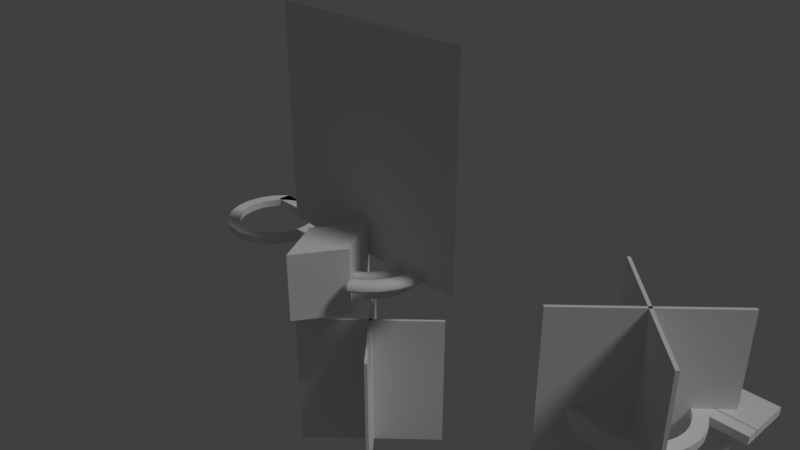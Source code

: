 # Source: tt4.blend  (saved by Blender 2.79.0; exported with 4.5.12 LTS)
import bpy
from mathutils import Matrix  # noqa: F401  (used for matrix-valued properties, if any)

bpy.ops.wm.read_factory_settings(use_empty=True)
scene = bpy.context.scene
scene.name = 'Scene'

# ---- collections
col_collection_1 = bpy.data.collections.new('Collection 1'); scene.collection.children.link(col_collection_1)

# ---- materials (node trees are filled in below, after node groups)
mat_base = bpy.data.materials.new('base')
mat_base.alpha_threshold = 0.0
mat_base.use_transparent_shadow = False
mat_base.roughness = 0.5

# ---- material node trees

# ---- world
world_world = bpy.data.worlds.new('World'); scene.world = world_world
world_world.color = (0.05088, 0.05088, 0.05088)
world_world.use_sun_shadow = False
world_world.sun_shadow_jitter_overblur = 0.0
world_world.cycles.sampling_method = 'MANUAL'

# ---- cameras
cam_camera = bpy.data.cameras.new('Camera')
cam_camera.clip_end = 100.0
cam_camera.lens = 35.0
cam_camera.sensor_width = 32.0
cam_camera.sensor_height = 18.0
cam_camera.ortho_scale = 7.314
cam_camera.dof.focus_distance = 0.0
cam_camera.dof.aperture_fstop = 128.0

# ---- lights
light_lamp = bpy.data.lights.new('Lamp', 'SUN')
light_lamp.transmission_factor = 0.0
light_lamp.cutoff_distance = 30.0
light_lamp.angle = 0.1993
light_lamp.energy = 1.0
light_lamp.shadow_buffer_clip_start = 1.001
light_lamp.shadow_soft_size = 0.1
light_lamp.shadow_cascade_max_distance = 1000.0

# ---- meshes
me_cube_009 = bpy.data.meshes.new('Cube.009')
me_cube_009.from_pydata([(0.0, -1.29, -0.9123), (0.0, -1.29, 0.0), (-0.6451, -0.6451, -0.9123), (-0.6451, -0.6451, 0.0), (0.6451, -0.6451, -0.9123), (0.6451, -0.6451, 0.0), (0.0, 0.0, -0.9123), (0.0, 0.0, 0.0)], [], [(0, 1, 3, 2), (2, 3, 7, 6), (6, 7, 5, 4), (4, 5, 1, 0), (2, 6, 4, 0), (7, 3, 1, 5)])
me_cube_009.use_remesh_preserve_volume = False
me_cube_009.use_remesh_preserve_attributes = False
me_cube_009.use_mirror_vertex_groups = False
me_cube_009.update()
me_cube_008 = bpy.data.meshes.new('Cube.008')
me_cube_008.from_pydata([(-1.0, -0.7572, -0.256), (-1.0, -0.7572, -0.1563), (-1.0, 0.9275, -0.256), (-1.0, 0.9275, -0.1563), (1.0, -0.7572, -0.256), (1.0, -0.7572, -0.1563), (1.0, 0.9275, -0.256), (1.0, 0.9275, -0.1563), (1.101, 0.5551, -0.256), (1.101, 0.5551, -0.1563), (1.295, -0.5032, -0.256), (1.295, -0.5032, -0.1563), (1.439, -1.711, -0.256), (1.439, -1.711, -0.1563), (1.527, -3.021, -0.256), (1.527, -3.021, -0.1563), (1.557, -4.383, -0.256), (1.557, -4.383, -0.1563), (1.527, -5.746, -0.256), (1.527, -5.746, -0.1563), (1.439, -7.056, -0.256), (1.439, -7.056, -0.1563), (1.295, -8.263, -0.256), (1.295, -8.263, -0.1563), (1.101, -9.322, -0.256), (1.101, -9.322, -0.1563), (0.8652, -10.19, -0.256), (0.8652, -10.19, -0.1563), (0.596, -10.84, -0.256), (0.596, -10.84, -0.1563), (0.3038, -11.23, -0.256), (0.3038, -11.23, -0.1563), (-5.074e-07, -11.37, -0.256), (-5.074e-07, -11.37, -0.1563), (-0.3038, -11.23, -0.256), (-0.3038, -11.23, -0.1563), (-0.596, -10.84, -0.256), (-0.596, -10.84, -0.1563), (-0.8652, -10.19, -0.256), (-0.8652, -10.19, -0.1563), (-1.101, -9.322, -0.256), (-1.101, -9.322, -0.1563), (-1.295, -8.263, -0.256), (-1.295, -8.263, -0.1563), (-1.439, -7.056, -0.256), (-1.439, -7.056, -0.1563), (-1.527, -5.746, -0.256), (-1.527, -5.746, -0.1563), (-1.557, -4.383, -0.256), (-1.557, -4.383, -0.1563), (-1.527, -3.021, -0.256), (-1.527, -3.021, -0.1563), (-1.439, -1.711, -0.256), (-1.439, -1.711, -0.1563), (-1.295, -0.5032, -0.256), (-1.295, -0.5032, -0.1563), (-1.101, 0.5551, -0.256), (-1.101, 0.5551, -0.1563), (1.201, -4.383, -0.256), (1.201, -4.383, -0.1563), (1.178, -3.333, -0.256), (1.178, -3.333, -0.1563), (1.178, -5.434, -0.1563), (1.178, -5.434, -0.256), (1.11, -6.444, -0.1563), (1.11, -6.444, -0.256), (0.9986, -7.375, -0.1563), (0.9986, -7.375, -0.256), (0.8492, -8.192, -0.256), (0.8492, -8.192, -0.1563), (0.6672, -8.861, -0.256), (0.6672, -8.861, -0.1563), (0.4596, -9.359, -0.256), (0.4596, -9.359, -0.1563), (0.2343, -9.666, -0.256), (0.2343, -9.666, -0.1563), (-3.913e-07, -9.769, -0.256), (-3.913e-07, -9.769, -0.1563), (-0.2343, -9.666, -0.1563), (-0.2343, -9.666, -0.256), (-0.6672, -8.861, -0.1563), (-0.6672, -8.861, -0.256), (-0.4596, -9.359, -0.1563), (-0.4596, -9.359, -0.256), (-0.9986, -7.375, -0.1563), (-0.9986, -7.375, -0.256), (-1.11, -6.444, -0.256), (-1.11, -6.444, -0.1563), (-0.8492, -8.192, -0.1563), (-0.8492, -8.192, -0.256), (-1.178, -3.333, -0.256), (-1.178, -3.333, -0.1563), (-1.201, -4.383, -0.256), (-1.201, -4.383, -0.1563), (-1.178, -5.434, -0.256), (-1.178, -5.434, -0.1563), (1.11, -2.322, -0.256), (1.11, -2.322, -0.1563), (0.9986, -1.391, -0.256), (0.9986, -1.391, -0.1563), (-0.9986, -1.391, -0.256), (-0.9986, -1.391, -0.1563), (-1.11, -2.322, -0.256), (-1.11, -2.322, -0.1563), (0.8492, -0.5749, -0.256), (0.8492, -0.5749, -0.1563), (-0.8492, -0.5749, -0.256), (-0.8492, -0.5749, -0.1563), (0.6672, 0.09487, -0.256), (0.6672, 0.09487, -0.1563), (-0.6672, 0.09488, -0.256), (-0.6672, 0.09488, -0.1563), (0.4596, 0.5926, -0.256), (0.4596, 0.5926, -0.1563), (0.2343, 0.8991, -0.256), (0.2343, 0.8991, -0.1563), (-0.4596, 0.5926, -0.256), (-0.4596, 0.5926, -0.1563), (-0.2343, 0.8991, -0.256), (-0.2343, 0.8991, -0.1563), (-1.0, 0.9275, -0.1563), (-1.0, 0.9275, -0.256), (0.17, 0.9275, -0.256), (-0.17, 0.9275, -0.256), (1.0, 0.9275, -0.256), (1.0, 0.9275, -0.1563), (-0.17, 0.9275, -0.1563), (0.17, 0.9275, -0.1563)], [], [(0, 1, 3, 2), (2, 3, 7, 6), (6, 7, 5, 4), (4, 5, 1, 0), (2, 6, 4, 0), (7, 3, 1, 5), (8, 9, 11, 10), (10, 11, 13, 12), (12, 13, 15, 14), (14, 15, 17, 16), (16, 17, 19, 18), (18, 19, 21, 20), (20, 21, 23, 22), (22, 23, 25, 24), (24, 25, 27, 26), (26, 27, 29, 28), (28, 29, 31, 30), (30, 31, 33, 32), (32, 33, 35, 34), (34, 35, 37, 36), (36, 37, 39, 38), (38, 39, 41, 40), (40, 41, 43, 42), (42, 43, 45, 44), (44, 45, 47, 46), (46, 47, 49, 48), (48, 49, 51, 50), (50, 51, 53, 52), (52, 53, 55, 54), (54, 55, 57, 56), (56, 57, 120, 121), (63, 62, 59, 58), (68, 69, 66, 67), (67, 66, 64, 65), (90, 91, 93, 92), (60, 61, 97, 96), (58, 59, 61, 60), (98, 99, 105, 104), (79, 78, 77, 76), (100, 101, 103, 102), (76, 77, 75, 74), (118, 119, 117, 116), (104, 105, 109, 108), (81, 80, 82, 83), (17, 59, 62, 64, 66, 69, 71, 73, 75, 77, 78, 82, 80, 88, 84, 87, 95, 93, 49, 47, 45, 43, 41, 39, 37, 35, 33, 31, 29, 27, 25, 23, 21, 19), (108, 109, 113, 112), (70, 71, 69, 68), (110, 111, 107, 106), (102, 103, 91, 90), (72, 73, 71, 70), (89, 88, 80, 81), (86, 87, 84, 85), (114, 115, 127, 122), (96, 97, 99, 98), (92, 93, 95, 94), (65, 64, 62, 63), (83, 82, 78, 79), (116, 117, 111, 110), (112, 113, 115, 114), (74, 75, 73, 72), (94, 95, 87, 86), (106, 107, 101, 100), (48, 92, 94, 86, 85, 89, 81, 83, 79, 76, 74, 72, 70, 68, 67, 65, 63, 58, 16, 18, 20, 22, 24, 26, 28, 30, 32, 34, 36, 38, 40, 42, 44, 46), (85, 84, 88, 89), (121, 123, 118, 116, 110, 106, 100, 102, 90, 92, 48, 50, 52, 54, 56), (122, 124, 8, 10, 12, 14, 16, 58, 60, 96, 98, 104, 108, 112, 114), (124, 125, 9, 8), (123, 126, 119, 118), (125, 127, 115, 113, 109, 105, 99, 97, 61, 59, 17, 15, 13, 11, 9), (126, 120, 57, 55, 53, 51, 49, 93, 91, 103, 101, 107, 111, 117, 119), (125, 124, 122, 127), (123, 121, 120, 126)])
me_cube_008.use_remesh_preserve_volume = False
me_cube_008.use_remesh_preserve_attributes = False
me_cube_008.use_mirror_vertex_groups = False
me_cube_008.update()
me_cylinder_002 = bpy.data.meshes.new('Cylinder.002')
me_cylinder_002.from_pydata([(0.0, 1.0, -0.05), (0.0, 1.0, 0.05), (0.1951, 0.9808, -0.05), (0.1951, 0.9808, 0.05), (0.3827, 0.9239, -0.05), (0.3827, 0.9239, 0.05), (0.5556, 0.8315, -0.05), (0.5556, 0.8315, 0.05), (0.7071, 0.7071, -0.05), (0.7071, 0.7071, 0.05), (0.8315, 0.5556, -0.05), (0.8315, 0.5556, 0.05), (0.9239, 0.3827, -0.05), (0.9239, 0.3827, 0.05), (0.9808, 0.1951, -0.05), (0.9808, 0.1951, 0.05), (1.0, 7.55e-08, -0.05), (1.0, 7.55e-08, 0.05), (0.9808, -0.1951, -0.05), (0.9808, -0.1951, 0.05), (0.9239, -0.3827, -0.05), (0.9239, -0.3827, 0.05), (0.8315, -0.5556, -0.05), (0.8315, -0.5556, 0.05), (0.7071, -0.7071, -0.05), (0.7071, -0.7071, 0.05), (0.5556, -0.8315, -0.05), (0.5556, -0.8315, 0.05), (0.3827, -0.9239, -0.05), (0.3827, -0.9239, 0.05), (0.1951, -0.9808, -0.05), (0.1951, -0.9808, 0.05), (-3.258e-07, -1.0, -0.05), (-3.258e-07, -1.0, 0.05), (-0.1951, -0.9808, -0.05), (-0.1951, -0.9808, 0.05), (-0.3827, -0.9239, -0.05), (-0.3827, -0.9239, 0.05), (-0.5556, -0.8315, -0.05), (-0.5556, -0.8315, 0.05), (-0.7071, -0.7071, -0.05), (-0.7071, -0.7071, 0.05), (-0.8315, -0.5556, -0.05), (-0.8315, -0.5556, 0.05), (-0.9239, -0.3827, -0.05), (-0.9239, -0.3827, 0.05), (-0.9808, -0.1951, -0.05), (-0.9808, -0.1951, 0.05), (-1.0, 9.656e-07, -0.05), (-1.0, 9.656e-07, 0.05), (-0.9808, 0.1951, -0.05), (-0.9808, 0.1951, 0.05), (-0.9239, 0.3827, -0.05), (-0.9239, 0.3827, 0.05), (-0.8315, 0.5556, -0.05), (-0.8315, 0.5556, 0.05), (-0.7071, 0.7071, -0.05), (-0.7071, 0.7071, 0.05), (-0.5556, 0.8315, -0.05), (-0.5556, 0.8315, 0.05), (-0.3827, 0.9239, -0.05), (-0.3827, 0.9239, 0.05), (-0.1951, 0.9808, -0.05), (-0.1951, 0.9808, 0.05), (0.7712, 5.822e-08, -0.05), (0.7712, 5.822e-08, 0.05), (0.7564, 0.1504, -0.05), (0.7564, 0.1504, 0.05), (0.7564, -0.1504, 0.05), (0.7564, -0.1504, -0.05), (0.7125, -0.2951, 0.05), (0.7125, -0.2951, -0.05), (0.6412, -0.4284, 0.05), (0.6412, -0.4284, -0.05), (0.5453, -0.5453, -0.05), (0.5453, -0.5453, 0.05), (0.4284, -0.6412, -0.05), (0.4284, -0.6412, 0.05), (0.2951, -0.7125, -0.05), (0.2951, -0.7125, 0.05), (0.1504, -0.7564, -0.05), (0.1504, -0.7564, 0.05), (-2.513e-07, -0.7712, -0.05), (-2.513e-07, -0.7712, 0.05), (-0.1504, -0.7564, 0.05), (-0.1504, -0.7564, -0.05), (-0.4284, -0.6412, 0.05), (-0.4284, -0.6412, -0.05), (-0.2951, -0.7125, 0.05), (-0.2951, -0.7125, -0.05), (-0.6412, -0.4284, 0.05), (-0.6412, -0.4284, -0.05), (-0.7125, -0.2951, -0.05), (-0.7125, -0.2951, 0.05), (-0.5453, -0.5453, 0.05), (-0.5453, -0.5453, -0.05), (-0.7564, 0.1504, -0.05), (-0.7564, 0.1504, 0.05), (-0.7712, 7.446e-07, -0.05), (-0.7712, 7.446e-07, 0.05), (-0.7564, -0.1504, -0.05), (-0.7564, -0.1504, 0.05), (0.7125, 0.2951, -0.05), (0.7125, 0.2951, 0.05), (0.6412, 0.4284, -0.05), (0.6412, 0.4284, 0.05), (-0.6412, 0.4284, -0.05), (-0.6412, 0.4284, 0.05), (-0.7125, 0.2951, -0.05), (-0.7125, 0.2951, 0.05), (0.5453, 0.5453, -0.05), (0.5453, 0.5453, 0.05), (-0.5453, 0.5453, -0.05), (-0.5453, 0.5453, 0.05), (0.4284, 0.6412, -0.05), (0.4284, 0.6412, 0.05), (-0.4284, 0.6412, -0.05), (-0.4284, 0.6412, 0.05), (0.2951, 0.7125, -0.05), (0.2951, 0.7125, 0.05), (0.1504, 0.7564, -0.05), (0.1504, 0.7564, 0.05), (-0.2951, 0.7125, -0.05), (-0.2951, 0.7125, 0.05), (-0.1504, 0.7564, -0.05), (-0.1504, 0.7564, 0.05), (0.0, 0.7712, -0.05), (0.0, 0.7712, 0.05)], [], [(0, 1, 3, 2), (2, 3, 5, 4), (4, 5, 7, 6), (6, 7, 9, 8), (8, 9, 11, 10), (10, 11, 13, 12), (12, 13, 15, 14), (14, 15, 17, 16), (16, 17, 19, 18), (18, 19, 21, 20), (20, 21, 23, 22), (22, 23, 25, 24), (24, 25, 27, 26), (26, 27, 29, 28), (28, 29, 31, 30), (30, 31, 33, 32), (32, 33, 35, 34), (34, 35, 37, 36), (36, 37, 39, 38), (38, 39, 41, 40), (40, 41, 43, 42), (42, 43, 45, 44), (44, 45, 47, 46), (46, 47, 49, 48), (48, 49, 51, 50), (50, 51, 53, 52), (52, 53, 55, 54), (54, 55, 57, 56), (56, 57, 59, 58), (58, 59, 61, 60), (3, 1, 63, 61, 59, 57, 55, 53, 51, 49, 99, 97, 109, 107, 113, 117, 123, 125, 127, 121, 119, 115, 111, 105, 103, 67, 65, 17, 15, 13, 11, 9, 7, 5), (60, 61, 63, 62), (62, 63, 1, 0), (0, 2, 4, 6, 8, 10, 12, 14, 16, 64, 66, 102, 104, 110, 114, 118, 120, 126, 124, 122, 116, 112, 106, 108, 96, 98, 48, 50, 52, 54, 56, 58, 60, 62), (69, 68, 65, 64), (74, 75, 72, 73), (73, 72, 70, 71), (96, 97, 99, 98), (66, 67, 103, 102), (64, 65, 67, 66), (104, 105, 111, 110), (126, 127, 125, 124), (85, 84, 83, 82), (106, 107, 109, 108), (82, 83, 81, 80), (124, 125, 123, 122), (110, 111, 115, 114), (87, 86, 88, 89), (17, 65, 68, 70, 72, 75, 77, 79, 81, 83, 84, 88, 86, 94, 90, 93, 101, 99, 49, 47, 45, 43, 41, 39, 37, 35, 33, 31, 29, 27, 25, 23, 21, 19), (114, 115, 119, 118), (76, 77, 75, 74), (116, 117, 113, 112), (108, 109, 97, 96), (78, 79, 77, 76), (95, 94, 86, 87), (92, 93, 90, 91), (120, 121, 127, 126), (102, 103, 105, 104), (98, 99, 101, 100), (71, 70, 68, 69), (89, 88, 84, 85), (122, 123, 117, 116), (118, 119, 121, 120), (80, 81, 79, 78), (100, 101, 93, 92), (112, 113, 107, 106), (48, 98, 100, 92, 91, 95, 87, 89, 85, 82, 80, 78, 76, 74, 73, 71, 69, 64, 16, 18, 20, 22, 24, 26, 28, 30, 32, 34, 36, 38, 40, 42, 44, 46), (91, 90, 94, 95)])
me_cylinder_002.use_remesh_preserve_volume = False
me_cylinder_002.use_remesh_preserve_attributes = False
me_cylinder_002.use_mirror_vertex_groups = False
me_cylinder_002.update()
me_cube_007 = bpy.data.meshes.new('Cube.007')
me_cube_007.from_pydata([(-1.0, -1.0, -1.0), (-1.0, -1.0, 1.0), (-1.0, 1.0, -1.0), (-1.0, 1.0, 1.0), (1.0, -1.0, -1.0), (1.0, -1.0, 1.0), (1.0, 1.0, -1.0), (1.0, 1.0, 1.0), (50.0, -0.02, -1.0), (50.0, -0.02, 1.0), (-50.0, -0.02, -1.0), (-50.0, -0.02, 1.0), (50.0, 0.02, -1.0), (50.0, 0.02, 1.0), (-50.0, 0.02, -1.0), (-50.0, 0.02, 1.0)], [], [(0, 1, 3, 2), (2, 3, 7, 6), (6, 7, 5, 4), (4, 5, 1, 0), (2, 6, 4, 0), (7, 3, 1, 5), (8, 9, 11, 10), (10, 11, 15, 14), (14, 15, 13, 12), (12, 13, 9, 8), (10, 14, 12, 8), (15, 11, 9, 13)])
me_cube_007.use_remesh_preserve_volume = False
me_cube_007.use_remesh_preserve_attributes = False
me_cube_007.use_mirror_vertex_groups = False
me_cube_007.update()
me_cube_006 = bpy.data.meshes.new('Cube.006')
me_cube_006.from_pydata([(-1.0, -0.5106, -0.256), (-1.0, -0.5106, -0.1563), (-1.0, 1.0, -0.256), (-1.0, 1.0, -0.1563), (1.0, -0.5106, -0.256), (1.0, -0.5106, -0.1563), (1.0, 1.0, -0.256), (1.0, 1.0, -0.1563)], [], [(0, 1, 3, 2), (2, 3, 7, 6), (6, 7, 5, 4), (4, 5, 1, 0), (2, 6, 4, 0), (7, 3, 1, 5)])
me_cube_006.use_remesh_preserve_volume = False
me_cube_006.use_remesh_preserve_attributes = False
me_cube_006.use_mirror_vertex_groups = False
me_cube_006.update()
me_cube_005 = bpy.data.meshes.new('Cube.005')
me_cube_005.from_pydata([(-1.0, -0.5106, -0.256), (-1.0, -0.5106, -0.1563), (-1.0, 4.557, -0.256), (-1.0, 4.557, -0.1563), (1.0, -0.5106, -0.256), (1.0, -0.5106, -0.1563), (1.0, 4.557, -0.256), (1.0, 4.557, -0.1563)], [], [(0, 1, 3, 2), (2, 3, 7, 6), (6, 7, 5, 4), (4, 5, 1, 0), (2, 6, 4, 0), (7, 3, 1, 5)])
me_cube_005.use_remesh_preserve_volume = False
me_cube_005.use_remesh_preserve_attributes = False
me_cube_005.use_mirror_vertex_groups = False
me_cube_005.update()
me_cube_003 = bpy.data.meshes.new('Cube.003')
me_cube_003.from_pydata([(-1.0, -0.7572, -0.256), (-1.0, -0.7572, -0.1563), (-1.0, 0.9275, -0.256), (-1.0, 0.9275, -0.1563), (1.0, -0.7572, -0.256), (1.0, -0.7572, -0.1563), (1.0, 0.9275, -0.256), (1.0, 0.9275, -0.1563), (1.101, 0.5551, -0.256), (1.101, 0.5551, -0.1563), (1.295, -0.5032, -0.256), (1.295, -0.5032, -0.1563), (1.439, -1.711, -0.256), (1.439, -1.711, -0.1563), (1.527, -3.021, -0.256), (1.527, -3.021, -0.1563), (1.557, -4.383, -0.256), (1.557, -4.383, -0.1563), (1.527, -5.746, -0.256), (1.527, -5.746, -0.1563), (1.439, -7.056, -0.256), (1.439, -7.056, -0.1563), (1.295, -8.263, -0.256), (1.295, -8.263, -0.1563), (1.101, -9.322, -0.256), (1.101, -9.322, -0.1563), (0.8652, -10.19, -0.256), (0.8652, -10.19, -0.1563), (0.596, -10.84, -0.256), (0.596, -10.84, -0.1563), (0.3038, -11.23, -0.256), (0.3038, -11.23, -0.1563), (-5.074e-07, -11.37, -0.256), (-5.074e-07, -11.37, -0.1563), (-0.3038, -11.23, -0.256), (-0.3038, -11.23, -0.1563), (-0.596, -10.84, -0.256), (-0.596, -10.84, -0.1563), (-0.8652, -10.19, -0.256), (-0.8652, -10.19, -0.1563), (-1.101, -9.322, -0.256), (-1.101, -9.322, -0.1563), (-1.295, -8.263, -0.256), (-1.295, -8.263, -0.1563), (-1.439, -7.056, -0.256), (-1.439, -7.056, -0.1563), (-1.527, -5.746, -0.256), (-1.527, -5.746, -0.1563), (-1.557, -4.383, -0.256), (-1.557, -4.383, -0.1563), (-1.527, -3.021, -0.256), (-1.527, -3.021, -0.1563), (-1.439, -1.711, -0.256), (-1.439, -1.711, -0.1563), (-1.295, -0.5032, -0.256), (-1.295, -0.5032, -0.1563), (-1.101, 0.5551, -0.256), (-1.101, 0.5551, -0.1563), (1.201, -4.383, -0.256), (1.201, -4.383, -0.1563), (1.178, -3.333, -0.256), (1.178, -3.333, -0.1563), (1.178, -5.434, -0.1563), (1.178, -5.434, -0.256), (1.11, -6.444, -0.1563), (1.11, -6.444, -0.256), (0.9986, -7.375, -0.1563), (0.9986, -7.375, -0.256), (0.8492, -8.192, -0.256), (0.8492, -8.192, -0.1563), (0.6672, -8.861, -0.256), (0.6672, -8.861, -0.1563), (0.4596, -9.359, -0.256), (0.4596, -9.359, -0.1563), (0.2343, -9.666, -0.256), (0.2343, -9.666, -0.1563), (-3.913e-07, -9.769, -0.256), (-3.913e-07, -9.769, -0.1563), (-0.2343, -9.666, -0.1563), (-0.2343, -9.666, -0.256), (-0.6672, -8.861, -0.1563), (-0.6672, -8.861, -0.256), (-0.4596, -9.359, -0.1563), (-0.4596, -9.359, -0.256), (-0.9986, -7.375, -0.1563), (-0.9986, -7.375, -0.256), (-1.11, -6.444, -0.256), (-1.11, -6.444, -0.1563), (-0.8492, -8.192, -0.1563), (-0.8492, -8.192, -0.256), (-1.178, -3.333, -0.256), (-1.178, -3.333, -0.1563), (-1.201, -4.383, -0.256), (-1.201, -4.383, -0.1563), (-1.178, -5.434, -0.256), (-1.178, -5.434, -0.1563), (1.11, -2.322, -0.256), (1.11, -2.322, -0.1563), (0.9986, -1.391, -0.256), (0.9986, -1.391, -0.1563), (-0.9986, -1.391, -0.256), (-0.9986, -1.391, -0.1563), (-1.11, -2.322, -0.256), (-1.11, -2.322, -0.1563), (0.8492, -0.5749, -0.256), (0.8492, -0.5749, -0.1563), (-0.8492, -0.5749, -0.256), (-0.8492, -0.5749, -0.1563), (0.6672, 0.09487, -0.256), (0.6672, 0.09487, -0.1563), (-0.6672, 0.09488, -0.256), (-0.6672, 0.09488, -0.1563), (0.4596, 0.5926, -0.256), (0.4596, 0.5926, -0.1563), (0.2343, 0.8991, -0.256), (0.2343, 0.8991, -0.1563), (-0.4596, 0.5926, -0.256), (-0.4596, 0.5926, -0.1563), (-0.2343, 0.8991, -0.256), (-0.2343, 0.8991, -0.1563), (-1.0, 0.9275, -0.1563), (-1.0, 0.9275, -0.256), (0.17, 0.9275, -0.256), (-0.17, 0.9275, -0.256), (1.0, 0.9275, -0.256), (1.0, 0.9275, -0.1563), (-0.17, 0.9275, -0.1563), (0.17, 0.9275, -0.1563)], [], [(0, 1, 3, 2), (2, 3, 7, 6), (6, 7, 5, 4), (4, 5, 1, 0), (2, 6, 4, 0), (7, 3, 1, 5), (8, 9, 11, 10), (10, 11, 13, 12), (12, 13, 15, 14), (14, 15, 17, 16), (16, 17, 19, 18), (18, 19, 21, 20), (20, 21, 23, 22), (22, 23, 25, 24), (24, 25, 27, 26), (26, 27, 29, 28), (28, 29, 31, 30), (30, 31, 33, 32), (32, 33, 35, 34), (34, 35, 37, 36), (36, 37, 39, 38), (38, 39, 41, 40), (40, 41, 43, 42), (42, 43, 45, 44), (44, 45, 47, 46), (46, 47, 49, 48), (48, 49, 51, 50), (50, 51, 53, 52), (52, 53, 55, 54), (54, 55, 57, 56), (56, 57, 120, 121), (63, 62, 59, 58), (68, 69, 66, 67), (67, 66, 64, 65), (90, 91, 93, 92), (60, 61, 97, 96), (58, 59, 61, 60), (98, 99, 105, 104), (79, 78, 77, 76), (100, 101, 103, 102), (76, 77, 75, 74), (118, 119, 117, 116), (104, 105, 109, 108), (81, 80, 82, 83), (17, 59, 62, 64, 66, 69, 71, 73, 75, 77, 78, 82, 80, 88, 84, 87, 95, 93, 49, 47, 45, 43, 41, 39, 37, 35, 33, 31, 29, 27, 25, 23, 21, 19), (108, 109, 113, 112), (70, 71, 69, 68), (110, 111, 107, 106), (102, 103, 91, 90), (72, 73, 71, 70), (89, 88, 80, 81), (86, 87, 84, 85), (114, 115, 127, 122), (96, 97, 99, 98), (92, 93, 95, 94), (65, 64, 62, 63), (83, 82, 78, 79), (116, 117, 111, 110), (112, 113, 115, 114), (74, 75, 73, 72), (94, 95, 87, 86), (106, 107, 101, 100), (48, 92, 94, 86, 85, 89, 81, 83, 79, 76, 74, 72, 70, 68, 67, 65, 63, 58, 16, 18, 20, 22, 24, 26, 28, 30, 32, 34, 36, 38, 40, 42, 44, 46), (85, 84, 88, 89), (121, 123, 118, 116, 110, 106, 100, 102, 90, 92, 48, 50, 52, 54, 56), (122, 124, 8, 10, 12, 14, 16, 58, 60, 96, 98, 104, 108, 112, 114), (124, 125, 9, 8), (123, 126, 119, 118), (125, 127, 115, 113, 109, 105, 99, 97, 61, 59, 17, 15, 13, 11, 9), (126, 120, 57, 55, 53, 51, 49, 93, 91, 103, 101, 107, 111, 117, 119), (125, 124, 122, 127), (123, 121, 120, 126)])
me_cube_003.use_remesh_preserve_volume = False
me_cube_003.use_remesh_preserve_attributes = False
me_cube_003.use_mirror_vertex_groups = False
me_cube_003.update()
me_cube_001 = bpy.data.meshes.new('Cube.001')
me_cube_001.from_pydata([(-1.0, -1.0, -1.0), (-1.0, -1.0, 1.0), (-1.0, 1.0, -1.0), (-1.0, 1.0, 1.0), (1.0, -1.0, -1.0), (1.0, -1.0, 1.0), (1.0, 1.0, -1.0), (1.0, 1.0, 1.0), (50.0, -0.02, -1.0), (50.0, -0.02, 1.0), (-50.0, -0.02, -1.0), (-50.0, -0.02, 1.0), (50.0, 0.02, -1.0), (50.0, 0.02, 1.0), (-50.0, 0.02, -1.0), (-50.0, 0.02, 1.0)], [], [(0, 1, 3, 2), (2, 3, 7, 6), (6, 7, 5, 4), (4, 5, 1, 0), (2, 6, 4, 0), (7, 3, 1, 5), (8, 9, 11, 10), (10, 11, 15, 14), (14, 15, 13, 12), (12, 13, 9, 8), (10, 14, 12, 8), (15, 11, 9, 13)])
me_cube_001.use_remesh_preserve_volume = False
me_cube_001.use_remesh_preserve_attributes = False
me_cube_001.use_mirror_vertex_groups = False
me_cube_001.update()
me_cylinder_000 = bpy.data.meshes.new('Cylinder.000')
me_cylinder_000.from_pydata([(-4.768e-07, 0.7768, -4.843e-08), (0.1951, 0.7791, -4.843e-08), (0.3827, 0.7797, -4.843e-08), (0.5556, 0.7807, -4.843e-08), (0.7071, 0.7071, -4.843e-08), (0.8315, 0.5556, -4.843e-08), (0.9239, 0.3827, -4.843e-08), (0.9808, 0.1951, -4.843e-08), (1.0, 7.55e-08, -4.843e-08), (0.9808, -0.1951, -4.843e-08), (0.9239, -0.3827, -4.843e-08), (0.8315, -0.5556, -4.843e-08), (0.7071, -0.7071, -4.843e-08), (0.5556, -0.8315, -4.843e-08), (-0.5556, -0.8315, -4.843e-08), (-0.7071, -0.7071, -4.843e-08), (-0.8315, -0.5556, -4.843e-08), (-0.9239, -0.3827, -4.843e-08), (-0.9808, -0.1951, -4.843e-08), (-1.0, 9.656e-07, -4.843e-08), (-0.9808, 0.1951, -4.843e-08), (-0.9239, 0.3827, -4.843e-08), (-0.8315, 0.5556, -4.843e-08), (-0.7071, 0.7071, -4.843e-08), (-0.5556, 0.7807, -4.843e-08), (-0.3827, 0.7796, -4.843e-08), (-0.1951, 0.7791, -4.843e-08), (0.7824, 5.907e-08, -5.96e-08), (0.7674, 0.1526, -5.96e-08), (0.7674, -0.1526, -4.098e-08), (0.7228, -0.2994, -4.098e-08), (0.6505, -0.4347, -4.098e-08), (0.5532, -0.5532, -4.098e-08), (0.4347, -0.6505, -4.098e-08), (-0.4347, -0.6505, -5.96e-08), (-0.6505, -0.4347, -5.96e-08), (-0.7228, -0.2994, -5.215e-08), (-0.5532, -0.5532, -5.96e-08), (-0.7674, 0.1526, -4.098e-08), (-0.7824, 7.555e-07, -5.215e-08), (-0.7674, -0.1526, -5.215e-08), (0.7228, 0.2994, -5.96e-08), (0.6505, 0.4347, -2.235e-08), (-0.6505, 0.4347, -4.098e-08), (-0.7228, 0.2994, -4.098e-08), (0.5532, 0.5532, -2.235e-08), (-0.5532, 0.5532, -4.098e-08), (0.4347, 0.5998, -2.235e-08), (-0.4347, 0.5998, -4.098e-08), (0.2994, 0.5787, -2.235e-08), (0.1526, 0.5657, -2.235e-08), (-0.2994, 0.5785, -5.215e-08), (-0.1526, 0.5656, -3.725e-08), (-4.768e-07, 0.5592, -5.96e-08), (-5.299e-07, 0.7064, 0.1), (-4.768e-07, 0.7768, 0.03), (-4.924e-07, 0.7562, 0.0795), (0.1814, 0.7101, 0.1), (0.1951, 0.7791, 0.03), (0.1911, 0.7589, 0.0795), (0.3558, 0.7147, 0.1), (0.3827, 0.7797, 0.03), (0.3748, 0.7607, 0.0795), (0.5165, 0.7223, 0.1), (0.5556, 0.7807, 0.03), (0.5441, 0.7636, 0.0795), (0.6574, 0.6574, 0.1), (0.7071, 0.7071, 0.03), (0.6925, 0.6925, 0.0795), (0.773, 0.5165, 0.1), (0.8315, 0.5556, 0.03), (0.8143, 0.5441, 0.0795), (0.8589, 0.3558, 0.1), (0.9239, 0.3827, 0.03), (0.9048, 0.3748, 0.0795), (0.9118, 0.1814, 0.1), (0.9808, 0.1951, 0.03), (0.9606, 0.1911, 0.0795), (0.9297, 7.019e-08, 0.1), (1.0, 7.55e-08, 0.03), (0.9794, 7.398e-08, 0.0795), (0.9118, -0.1814, 0.1), (0.9808, -0.1951, 0.03), (0.9606, -0.1911, 0.0795), (0.8589, -0.3558, 0.1), (0.9239, -0.3827, 0.03), (0.9048, -0.3748, 0.0795), (0.773, -0.5165, 0.1), (0.8315, -0.5556, 0.03), (0.8143, -0.5441, 0.0795), (0.6574, -0.6574, 0.1), (0.7071, -0.7071, 0.03), (0.6925, -0.6925, 0.0795), (0.5165, -0.773, 0.1), (0.5556, -0.8315, 0.03), (0.5441, -0.8143, 0.0795), (-0.5165, -0.773, 0.1), (-0.5556, -0.8315, 0.03), (-0.5441, -0.8143, 0.0795), (-0.6574, -0.6574, 0.1), (-0.7071, -0.7071, 0.03), (-0.6925, -0.6925, 0.0795), (-0.773, -0.5165, 0.1), (-0.8315, -0.5556, 0.03), (-0.8143, -0.5441, 0.0795), (-0.8589, -0.3558, 0.1), (-0.9239, -0.3827, 0.03), (-0.9048, -0.3748, 0.0795), (-0.9118, -0.1814, 0.1), (-0.9808, -0.1951, 0.03), (-0.9606, -0.1911, 0.0795), (-0.9297, 8.977e-07, 0.1), (-1.0, 9.656e-07, 0.03), (-0.9794, 9.456e-07, 0.0795), (-0.9118, 0.1814, 0.1), (-0.9808, 0.1951, 0.03), (-0.9606, 0.1911, 0.0795), (-0.8589, 0.3558, 0.1), (-0.9239, 0.3827, 0.03), (-0.9048, 0.3748, 0.0795), (-0.773, 0.5165, 0.1), (-0.8315, 0.5556, 0.03), (-0.8143, 0.5441, 0.0795), (-0.6574, 0.6574, 0.1), (-0.7071, 0.7071, 0.03), (-0.6925, 0.6925, 0.0795), (-0.5165, 0.7223, 0.1), (-0.5556, 0.7807, 0.03), (-0.5441, 0.7636, 0.0795), (-0.3558, 0.7146, 0.1), (-0.3827, 0.7796, 0.03), (-0.3748, 0.7605, 0.0795), (-0.1814, 0.7101, 0.1), (-0.1951, 0.7791, 0.03), (-0.1911, 0.7589, 0.0795), (0.7824, 5.907e-08, 0.03), (0.8527, 6.438e-08, 0.1), (0.803, 6.059e-08, 0.0795), (0.8363, 0.1664, 0.1), (0.7674, 0.1526, 0.03), (0.7876, 0.1567, 0.0795), (0.7674, -0.1526, 0.03), (0.8363, -0.1664, 0.1), (0.7876, -0.1567, 0.0795), (0.7228, -0.2994, 0.03), (0.7878, -0.3263, 0.1), (0.7419, -0.3073, 0.0795), (0.6505, -0.4347, 0.03), (0.709, -0.4738, 0.1), (0.6677, -0.4461, 0.0795), (0.5532, -0.5532, 0.03), (0.603, -0.603, 0.1), (0.5678, -0.5678, 0.0795), (0.4347, -0.6505, 0.03), (0.4738, -0.709, 0.1), (0.4461, -0.6677, 0.0795), (-0.4347, -0.6505, 0.03), (-0.4738, -0.709, 0.1), (-0.4461, -0.6677, 0.0795), (-0.709, -0.4738, 0.1), (-0.6505, -0.4347, 0.03), (-0.6677, -0.4461, 0.0795), (-0.7228, -0.2994, 0.03), (-0.7878, -0.3263, 0.1), (-0.7419, -0.3073, 0.0795), (-0.603, -0.603, 0.1), (-0.5532, -0.5532, 0.03), (-0.5678, -0.5678, 0.0795), (-0.7674, 0.1526, 0.03), (-0.8363, 0.1664, 0.1), (-0.7876, 0.1567, 0.0795), (-0.8527, 8.234e-07, 0.1), (-0.7824, 7.555e-07, 0.03), (-0.803, 7.754e-07, 0.0795), (-0.8363, -0.1664, 0.1), (-0.7674, -0.1526, 0.03), (-0.7876, -0.1567, 0.0795), (0.7878, 0.3263, 0.1), (0.7228, 0.2994, 0.03), (0.7419, 0.3073, 0.0795), (0.709, 0.4738, 0.1), (0.6505, 0.4347, 0.03), (0.6677, 0.4461, 0.0795), (-0.6505, 0.4347, 0.03), (-0.709, 0.4738, 0.1), (-0.6677, 0.4461, 0.0795), (-0.7878, 0.3263, 0.1), (-0.7228, 0.2994, 0.03), (-0.7419, 0.3073, 0.0795), (0.603, 0.603, 0.1), (0.5532, 0.5532, 0.03), (0.5678, 0.5678, 0.0795), (-0.5532, 0.5532, 0.03), (-0.603, 0.603, 0.1), (-0.5678, 0.5678, 0.0795), (0.4738, 0.6583, 0.1), (0.4347, 0.5998, 0.03), (0.4461, 0.6169, 0.0795), (-0.4347, 0.5998, 0.03), (-0.4738, 0.6583, 0.1), (-0.4461, 0.6169, 0.0795), (0.3263, 0.6437, 0.1), (0.2994, 0.5787, 0.03), (0.3073, 0.5977, 0.0795), (0.1664, 0.6347, 0.1), (0.1526, 0.5657, 0.03), (0.1567, 0.5859, 0.0795), (-0.2994, 0.5785, 0.03), (-0.3263, 0.6435, 0.1), (-0.3073, 0.5976, 0.0795), (-0.1526, 0.5656, 0.03), (-0.1664, 0.6346, 0.1), (-0.1567, 0.5858, 0.0795), (-4.214e-07, 0.6295, 0.1), (-4.768e-07, 0.5592, 0.03), (-4.606e-07, 0.5798, 0.0795), (-0.4347, -0.6505, -5.96e-08), (-0.418, -0.7274, -5.588e-08), (-0.4105, -0.6834, -5.96e-08), (-0.418, -0.7274, 0.01806), (-0.4347, -0.6505, 0.03), (-0.4105, -0.6834, 0.0265), (-0.4449, -0.6683, 0.0795), (-0.4212, -0.733, 0.03357), (-0.4187, -0.6976, 0.06604), (-0.4696, -0.7112, 0.1), (-0.429, -0.7465, 0.04), (-0.4384, -0.7319, 0.08243), (-0.4553, -0.7922, 0.04), (-0.5079, -0.7776, 0.1), (-0.4732, -0.7922, 0.08243), (-0.4663, -0.8112, -4.843e-08), (-0.5428, -0.8383, -4.843e-08), (-0.5011, -0.8407, -4.47e-08), (-0.463, -0.8056, 0.03357), (-0.5326, -0.8205, 0.0795), (-0.4929, -0.8265, 0.06604), (-0.5428, -0.8383, 0.03), (-0.4663, -0.8112, 0.01806), (-0.5011, -0.8407, 0.0265), (0.418, -0.7274, -4.843e-08), (0.4347, -0.6505, -4.098e-08), (0.4105, -0.6834, -4.47e-08), (0.429, -0.7465, 0.04), (0.4696, -0.7112, 0.1), (0.4384, -0.7319, 0.08243), (0.4212, -0.733, 0.03357), (0.4449, -0.6683, 0.0795), (0.4187, -0.6976, 0.06604), (0.4347, -0.6505, 0.03), (0.418, -0.7274, 0.01806), (0.4105, -0.6834, 0.0265), (0.4663, -0.8112, 0.01806), (0.5428, -0.8383, 0.03), (0.5011, -0.8407, 0.0265), (0.5428, -0.8383, -4.843e-08), (0.4663, -0.8112, -4.843e-08), (0.5011, -0.8407, -4.843e-08), (0.5326, -0.8205, 0.0795), (0.463, -0.8056, 0.03357), (0.4929, -0.8265, 0.06604), (0.4553, -0.7922, 0.04), (0.5079, -0.7776, 0.1), (0.4732, -0.7922, 0.08243)], [], [(26, 133, 55, 0), (2, 61, 64, 3), (3, 64, 67, 4), (4, 67, 70, 5), (5, 70, 73, 6), (6, 73, 76, 7), (7, 76, 79, 8), (8, 79, 82, 9), (29, 141, 135, 27), (10, 85, 88, 11), (11, 88, 91, 12), (12, 91, 94, 13), (262, 258, 95, 93), (14, 97, 100, 15), (15, 100, 103, 16), (16, 103, 106, 17), (17, 106, 109, 18), (18, 109, 112, 19), (19, 112, 115, 20), (20, 115, 118, 21), (21, 118, 121, 22), (22, 121, 124, 23), (23, 124, 127, 24), (24, 127, 130, 25), (25, 130, 133, 26), (0, 55, 58, 1), (1, 58, 61, 2), (53, 52, 26), (28, 139, 178, 41), (33, 153, 150, 32), (32, 150, 147, 31), (44, 187, 168, 38), (30, 144, 141, 29), (153, 249, 247, 155), (43, 183, 187, 44), (46, 192, 183, 43), (53, 214, 210, 52), (48, 198, 192, 46), (37, 166, 156, 34), (9, 82, 85, 10), (51, 207, 198, 48), (47, 196, 202, 49), (39, 172, 175, 40), (36, 162, 160, 35), (35, 160, 166, 37), (52, 210, 207, 51), (42, 181, 190, 45), (41, 178, 181, 42), (31, 147, 144, 30), (222, 220, 156, 158), (49, 202, 205, 50), (50, 205, 214, 53), (38, 168, 172, 39), (45, 190, 196, 47), (219, 226, 217), (40, 175, 162, 36), (58, 55, 56, 59), (59, 56, 54, 57), (61, 58, 59, 62), (62, 59, 57, 60), (64, 61, 62, 65), (65, 62, 60, 63), (67, 64, 65, 68), (68, 65, 63, 66), (70, 67, 68, 71), (71, 68, 66, 69), (73, 70, 71, 74), (74, 71, 69, 72), (76, 73, 74, 77), (77, 74, 72, 75), (79, 76, 77, 80), (80, 77, 75, 78), (82, 79, 80, 83), (83, 80, 78, 81), (85, 82, 83, 86), (86, 83, 81, 84), (88, 85, 86, 89), (89, 86, 84, 87), (91, 88, 89, 92), (92, 89, 87, 90), (94, 91, 92, 95), (95, 92, 90, 93), (232, 237, 97, 14), (100, 97, 98, 101), (101, 98, 96, 99), (103, 100, 101, 104), (104, 101, 99, 102), (106, 103, 104, 107), (107, 104, 102, 105), (109, 106, 107, 110), (110, 107, 105, 108), (112, 109, 110, 113), (113, 110, 108, 111), (115, 112, 113, 116), (116, 113, 111, 114), (118, 115, 116, 119), (119, 116, 114, 117), (121, 118, 119, 122), (122, 119, 117, 120), (124, 121, 122, 125), (125, 122, 120, 123), (127, 124, 125, 128), (128, 125, 123, 126), (130, 127, 128, 131), (131, 128, 126, 129), (133, 130, 131, 134), (134, 131, 129, 132), (55, 133, 134, 56), (56, 134, 132, 54), (27, 135, 139, 28), (139, 135, 137, 140), (140, 137, 136, 138), (135, 141, 143, 137), (137, 143, 142, 136), (141, 144, 146, 143), (143, 146, 145, 142), (144, 147, 149, 146), (146, 149, 148, 145), (151, 148, 149, 152), (152, 149, 147, 150), (150, 153, 155, 152), (152, 155, 154, 151), (258, 253, 94, 95), (148, 151, 90), (160, 162, 164, 161), (161, 164, 163, 159), (166, 160, 161, 167), (167, 161, 159, 165), (165, 157, 158, 167), (167, 158, 156, 166), (172, 168, 170, 173), (173, 170, 169, 171), (175, 172, 173, 176), (176, 173, 171, 174), (162, 175, 176, 164), (164, 176, 174, 163), (178, 139, 140, 179), (179, 140, 138, 177), (181, 178, 179, 182), (182, 179, 177, 180), (187, 183, 185, 188), (188, 185, 184, 186), (168, 187, 188, 170), (170, 188, 186, 169), (190, 181, 182, 191), (191, 182, 180, 189), (193, 184, 185, 194), (194, 185, 183, 192), (189, 195, 197, 191), (191, 197, 196, 190), (192, 198, 200, 194), (194, 200, 199, 193), (202, 196, 197, 203), (203, 197, 195, 201), (205, 202, 203, 206), (206, 203, 201, 204), (198, 207, 209, 200), (200, 209, 208, 199), (207, 210, 212, 209), (209, 212, 211, 208), (214, 205, 206, 215), (215, 206, 204, 213), (210, 214, 215, 212), (212, 215, 213, 211), (54, 204, 57), (225, 222, 158, 157), (31, 11, 12), (159, 163, 105), (252, 261, 256), (13, 94, 253, 255), (155, 247, 244, 154), (98, 235, 229, 96), (34, 156, 220, 216), (97, 237, 235, 98), (219, 217, 218, 221), (221, 218, 216, 220), (220, 222, 224, 221), (221, 224, 223, 219), (222, 225, 227, 224), (224, 227, 226, 223), (228, 226, 227, 230), (230, 227, 225, 229), (234, 228, 230, 236), (236, 230, 229, 235), (238, 234, 236, 239), (239, 236, 235, 237), (237, 232, 233, 239), (239, 233, 231, 238), (35, 37, 16), (246, 243, 245, 248), (248, 245, 244, 247), (250, 246, 248, 251), (251, 248, 247, 249), (249, 241, 242, 251), (251, 242, 240, 250), (252, 256, 257, 254), (254, 257, 255, 253), (253, 258, 260, 254), (254, 260, 259, 252), (262, 244, 245, 263), (263, 245, 243, 261), (258, 262, 263, 260), (260, 263, 261, 259), (241, 249, 153, 33), (60, 57, 201), (54, 132, 211), (129, 126, 208), (123, 120, 184), (117, 114, 186), (111, 171, 169), (111, 169, 114), (120, 117, 186), (132, 129, 208), (63, 60, 201), (69, 66, 180), (75, 72, 177), (136, 78, 75), (138, 136, 75), (72, 69, 180), (114, 169, 186), (120, 186, 184), (177, 138, 75), (180, 177, 72), (123, 184, 193), (123, 193, 199), (180, 66, 189), (189, 66, 63), (123, 199, 126), (126, 199, 208), (195, 189, 63), (201, 195, 63), (132, 208, 211), (54, 211, 213), (201, 57, 204), (54, 213, 204), (96, 229, 157), (229, 225, 157), (102, 99, 159), (108, 105, 163), (171, 111, 108), (174, 171, 108), (105, 102, 159), (96, 157, 165), (96, 165, 99), (163, 174, 108), (99, 165, 159), (81, 78, 136), (81, 136, 142), (87, 84, 148), (93, 90, 151), (244, 262, 154), (154, 262, 93), (90, 87, 148), (81, 142, 145), (81, 145, 84), (151, 154, 93), (84, 145, 148), (234, 238, 228), (231, 217, 226), (219, 223, 226), (226, 228, 231), (238, 231, 228), (246, 250, 243), (240, 256, 261), (252, 259, 261), (261, 243, 240), (250, 240, 243), (26, 0, 53), (1, 2, 50), (3, 4, 45), (5, 6, 42), (7, 8, 27), (7, 27, 28), (4, 5, 42), (0, 1, 53), (24, 25, 51), (22, 23, 43), (20, 21, 44), (39, 19, 20), (38, 39, 20), (21, 22, 43), (25, 26, 52), (7, 28, 41), (7, 41, 6), (44, 38, 20), (43, 44, 21), (6, 41, 42), (4, 42, 45), (43, 23, 46), (46, 23, 24), (3, 45, 47), (3, 47, 49), (48, 46, 24), (51, 48, 24), (3, 49, 2), (49, 50, 2), (52, 51, 25), (1, 50, 53), (13, 255, 256), (257, 256, 255), (242, 241, 33), (242, 33, 240), (256, 240, 13), (12, 13, 33), (10, 11, 30), (8, 9, 29), (29, 27, 8), (30, 29, 9), (9, 10, 30), (13, 240, 33), (12, 33, 32), (30, 11, 31), (12, 32, 31), (18, 19, 39), (18, 39, 40), (16, 17, 36), (14, 15, 37), (233, 232, 231), (217, 231, 14), (34, 216, 218), (37, 34, 14), (218, 217, 34), (232, 14, 231), (17, 18, 40), (17, 40, 36), (217, 14, 34), (37, 15, 16), (16, 36, 35)])
me_cylinder_000.polygons.foreach_set('use_smooth', [True] * 328)
_uv = me_cylinder_000.uv_layers.new(name='UVMap')
_uv.uv.foreach_set('vector', [0.8789, 0.003125, 0.9336, 0.003125, 0.9336, 0.04844, 0.8789, 0.04844, 0.8789, 0.003125, 0.9336, 0.003125, 0.9336, 0.04844, 0.8789, 0.04844, 0.8789, 0.003125, 0.9336, 0.003125, 0.9336, 0.04844, 0.8789, 0.04844, 0.8789, 0.003125, 0.9336, 0.003125, 0.9336, 0.04844, 0.8789, 0.04844, 0.8789, 0.003125, 0.9336, 0.003125, 0.9336, 0.04844, 0.8789, 0.04844, 0.8789, 0.003125, 0.9336, 0.003125, 0.9336, 0.04844, 0.8789, 0.04844, 0.8789, 0.003125, 0.9336, 0.003125, 0.9336, 0.04844, 0.8789, 0.04844, 0.8789, 0.003125, 0.9336, 0.003125, 0.9336, 0.04844, 0.8789, 0.04844, 0.8789, 0.003125, 0.9336, 0.003125, 0.9336, 0.04844, 0.8789, 0.04844, 0.8789, 0.003125, 0.9336, 0.003125, 0.9336, 0.04844, 0.8789, 0.04844, 0.8789, 0.003125, 0.9336, 0.003125, 0.9336, 0.04844, 0.8789, 0.04844, 0.8789, 0.003125, 0.9336, 0.003125, 0.9336, 0.04844, 0.8789, 0.04844, 0.8789, 0.003125, 0.9336, 0.003125, 0.9336, 0.04844, 0.8789, 0.04844, 0.8789, 0.003125, 0.9336, 0.003125, 0.9336, 0.04844, 0.8789, 0.04844, 0.8789, 0.003125, 0.9336, 0.003125, 0.9336, 0.04844, 0.8789, 0.04844, 0.8789, 0.003125, 0.9336, 0.003125, 0.9336, 0.04844, 0.8789, 0.04844, 0.8789, 0.003125, 0.9336, 0.003125, 0.9336, 0.04844, 0.8789, 0.04844, 0.8789, 0.003125, 0.9336, 0.003125, 0.9336, 0.04844, 0.8789, 0.04844, 0.8789, 0.003125, 0.9336, 0.003125, 0.9336, 0.04844, 0.8789, 0.04844, 0.8789, 0.003125, 0.9336, 0.003125, 0.9336, 0.04844, 0.8789, 0.04844, 0.8789, 0.003125, 0.9336, 0.003125, 0.9336, 0.04844, 0.8789, 0.04844, 0.8789, 0.003125, 0.9336, 0.003125, 0.9336, 0.04844, 0.8789, 0.04844, 0.8789, 0.003125, 0.9336, 0.003125, 0.9336, 0.04844, 0.8789, 0.04844, 0.8789, 0.003125, 0.9336, 0.003125, 0.9336, 0.04844, 0.8789, 0.04844, 0.8789, 0.003125, 0.9336, 0.003125, 0.9336, 0.04844, 0.8789, 0.04844, 0.8789, 0.003125, 0.9336, 0.003125, 0.9336, 0.04844, 0.8789, 0.04844, 0.8789, 0.003125, 0.9336, 0.003125, 0.9336, 0.04844, 0.8789, 0.04844, 0.8789, 0.003125, 0.9336, 0.003125, 0.9336, 0.04844, 0.8789, 0.003125, 0.9336, 0.003125, 0.9336, 0.04844, 0.8789, 0.04844, 0.8789, 0.003125, 0.9336, 0.003125, 0.9336, 0.04844, 0.8789, 0.04844, 0.8789, 0.003125, 0.9336, 0.003125, 0.9336, 0.04844, 0.8789, 0.04844, 0.8789, 0.003125, 0.9336, 0.003125, 0.9336, 0.04844, 0.8789, 0.04844, 0.8789, 0.003125, 0.9336, 0.003125, 0.9336, 0.04844, 0.8789, 0.04844, 0.8789, 0.003125, 0.9336, 0.003125, 0.9336, 0.04844, 0.8789, 0.04844, 0.8789, 0.003125, 0.9336, 0.003125, 0.9336, 0.04844, 0.8789, 0.04844, 0.8789, 0.003125, 0.9336, 0.003125, 0.9336, 0.04844, 0.8789, 0.04844, 0.8789, 0.003125, 0.9336, 0.003125, 0.9336, 0.04844, 0.8789, 0.04844, 0.8789, 0.003125, 0.9336, 0.003125, 0.9336, 0.04844, 0.8789, 0.04844, 0.8789, 0.003125, 0.9336, 0.003125, 0.9336, 0.04844, 0.8789, 0.04844, 0.8789, 0.003125, 0.9336, 0.003125, 0.9336, 0.04844, 0.8789, 0.04844, 0.8789, 0.003125, 0.9336, 0.003125, 0.9336, 0.04844, 0.8789, 0.04844, 0.8789, 0.003125, 0.9336, 0.003125, 0.9336, 0.04844, 0.8789, 0.04844, 0.8789, 0.003125, 0.9336, 0.003125, 0.9336, 0.04844, 0.8789, 0.04844, 0.8789, 0.003125, 0.9336, 0.003125, 0.9336, 0.04844, 0.8789, 0.04844, 0.8789, 0.003125, 0.9336, 0.003125, 0.9336, 0.04844, 0.8789, 0.04844, 0.8789, 0.003125, 0.9336, 0.003125, 0.9336, 0.04844, 0.8789, 0.04844, 0.8789, 0.003125, 0.9336, 0.003125, 0.9336, 0.04844, 0.8789, 0.04844, 0.8789, 0.003125, 0.9336, 0.003125, 0.9336, 0.04844, 0.8789, 0.04844, 0.8789, 0.003125, 0.9336, 0.003125, 0.9336, 0.04844, 0.8789, 0.04844, 0.8789, 0.003125, 0.9336, 0.003125, 0.9336, 0.04844, 0.8789, 0.04844, 0.8789, 0.003125, 0.9336, 0.003125, 0.9336, 0.04844, 0.8789, 0.04844, 0.8789, 0.003125, 0.9336, 0.003125, 0.9336, 0.04844, 0.8789, 0.04844, 0.8789, 0.003125, 0.9336, 0.003125, 0.9336, 0.04844, 0.8789, 0.04844, 0.8789, 0.003125, 0.9336, 0.003125, 0.9336, 0.04844, 0.8789, 0.04844, 0.8789, 0.003125, 0.9336, 0.003125, 0.9336, 0.04844, 0.8789, 0.003125, 0.9336, 0.003125, 0.9336, 0.04844, 0.8789, 0.04844, 0.8789, 0.003125, 0.9336, 0.003125, 0.9336, 0.04844, 0.8789, 0.04844, 0.8789, 0.003125, 0.9336, 0.003125, 0.9336, 0.04844, 0.8789, 0.04844, 0.8789, 0.003125, 0.9336, 0.003125, 0.9336, 0.04844, 0.8789, 0.04844, 0.8789, 0.003125, 0.9336, 0.003125, 0.9336, 0.04844, 0.8789, 0.04844, 0.8789, 0.003125, 0.9336, 0.003125, 0.9336, 0.04844, 0.8789, 0.04844, 0.8789, 0.003125, 0.9336, 0.003125, 0.9336, 0.04844, 0.8789, 0.04844, 0.8789, 0.003125, 0.9336, 0.003125, 0.9336, 0.04844, 0.8789, 0.04844, 0.8789, 0.003125, 0.9336, 0.003125, 0.9336, 0.04844, 0.8789, 0.04844, 0.8789, 0.003125, 0.9336, 0.003125, 0.9336, 0.04844, 0.8789, 0.04844, 0.8789, 0.003125, 0.9336, 0.003125, 0.9336, 0.04844, 0.8789, 0.04844, 0.8789, 0.003125, 0.9336, 0.003125, 0.9336, 0.04844, 0.8789, 0.04844, 0.8789, 0.003125, 0.9336, 0.003125, 0.9336, 0.04844, 0.8789, 0.04844, 0.8789, 0.003125, 0.9336, 0.003125, 0.9336, 0.04844, 0.8789, 0.04844, 0.8789, 0.003125, 0.9336, 0.003125, 0.9336, 0.04844, 0.8789, 0.04844, 0.8789, 0.003125, 0.9336, 0.003125, 0.9336, 0.04844, 0.8789, 0.04844, 0.8789, 0.003125, 0.9336, 0.003125, 0.9336, 0.04844, 0.8789, 0.04844, 0.8789, 0.003125, 0.9336, 0.003125, 0.9336, 0.04844, 0.8789, 0.04844, 0.8789, 0.003125, 0.9336, 0.003125, 0.9336, 0.04844, 0.8789, 0.04844, 0.8789, 0.003125, 0.9336, 0.003125, 0.9336, 0.04844, 0.8789, 0.04844, 0.8789, 0.003125, 0.9336, 0.003125, 0.9336, 0.04844, 0.8789, 0.04844, 0.8789, 0.003125, 0.9336, 0.003125, 0.9336, 0.04844, 0.8789, 0.04844, 0.8789, 0.003125, 0.9336, 0.003125, 0.9336, 0.04844, 0.8789, 0.04844, 0.8789, 0.003125, 0.9336, 0.003125, 0.9336, 0.04844, 0.8789, 0.04844, 0.8789, 0.003125, 0.9336, 0.003125, 0.9336, 0.04844, 0.8789, 0.04844, 0.8789, 0.003125, 0.9336, 0.003125, 0.9336, 0.04844, 0.8789, 0.04844, 0.8789, 0.003125, 0.9336, 0.003125, 0.9336, 0.04844, 0.8789, 0.04844, 0.8789, 0.003125, 0.9336, 0.003125, 0.9336, 0.04844, 0.8789, 0.04844, 0.8789, 0.003125, 0.9336, 0.003125, 0.9336, 0.04844, 0.8789, 0.04844, 0.8789, 0.003125, 0.9336, 0.003125, 0.9336, 0.04844, 0.8789, 0.04844, 0.8789, 0.003125, 0.9336, 0.003125, 0.9336, 0.04844, 0.8789, 0.04844, 0.8789, 0.003125, 0.9336, 0.003125, 0.9336, 0.04844, 0.8789, 0.04844, 0.8789, 0.003125, 0.9336, 0.003125, 0.9336, 0.04844, 0.8789, 0.04844, 0.8789, 0.003125, 0.9336, 0.003125, 0.9336, 0.04844, 0.8789, 0.04844, 0.8789, 0.003125, 0.9336, 0.003125, 0.9336, 0.04844, 0.8789, 0.04844, 0.8789, 0.003125, 0.9336, 0.003125, 0.9336, 0.04844, 0.8789, 0.04844, 0.8789, 0.003125, 0.9336, 0.003125, 0.9336, 0.04844, 0.8789, 0.04844, 0.8789, 0.003125, 0.9336, 0.003125, 0.9336, 0.04844, 0.8789, 0.04844, 0.8789, 0.003125, 0.9336, 0.003125, 0.9336, 0.04844, 0.8789, 0.04844, 0.8789, 0.003125, 0.9336, 0.003125, 0.9336, 0.04844, 0.8789, 0.04844, 0.8789, 0.003125, 0.9336, 0.003125, 0.9336, 0.04844, 0.8789, 0.04844, 0.8789, 0.003125, 0.9336, 0.003125, 0.9336, 0.04844, 0.8789, 0.04844, 0.8789, 0.003125, 0.9336, 0.003125, 0.9336, 0.04844, 0.8789, 0.04844, 0.8789, 0.003125, 0.9336, 0.003125, 0.9336, 0.04844, 0.8789, 0.04844, 0.8789, 0.003125, 0.9336, 0.003125, 0.9336, 0.04844, 0.8789, 0.04844, 0.8789, 0.003125, 0.9336, 0.003125, 0.9336, 0.04844, 0.8789, 0.04844, 0.8789, 0.003125, 0.9336, 0.003125, 0.9336, 0.04844, 0.8789, 0.04844, 0.8789, 0.003125, 0.9336, 0.003125, 0.9336, 0.04844, 0.8789, 0.04844, 0.8789, 0.003125, 0.9336, 0.003125, 0.9336, 0.04844, 0.8789, 0.04844, 0.8789, 0.003125, 0.9336, 0.003125, 0.9336, 0.04844, 0.8789, 0.04844, 0.8789, 0.003125, 0.9336, 0.003125, 0.9336, 0.04844, 0.8789, 0.04844, 0.8789, 0.003125, 0.9336, 0.003125, 0.9336, 0.04844, 0.8789, 0.04844, 0.8789, 0.003125, 0.9336, 0.003125, 0.9336, 0.04844, 0.8789, 0.04844, 0.8789, 0.003125, 0.9336, 0.003125, 0.9336, 0.04844, 0.8789, 0.04844, 0.8789, 0.003125, 0.9336, 0.003125, 0.9336, 0.04844, 0.8789, 0.04844, 0.8789, 0.003125, 0.9336, 0.003125, 0.9336, 0.04844, 0.8789, 0.04844, 0.8789, 0.003125, 0.9336, 0.003125, 0.9336, 0.04844, 0.8789, 0.04844, 0.8789, 0.003125, 0.9336, 0.003125, 0.9336, 0.04844, 0.8789, 0.04844, 0.8789, 0.003125, 0.9336, 0.003125, 0.9336, 0.04844, 0.8789, 0.04844, 0.8789, 0.003125, 0.9336, 0.003125, 0.9336, 0.04844, 0.8789, 0.04844, 0.8789, 0.003125, 0.9336, 0.003125, 0.9336, 0.04844, 0.8789, 0.04844, 0.8789, 0.003125, 0.9336, 0.003125, 0.9336, 0.04844, 0.8789, 0.04844, 0.8789, 0.003125, 0.9336, 0.003125, 0.9336, 0.04844, 0.8789, 0.04844, 0.8789, 0.003125, 0.9336, 0.003125, 0.9336, 0.04844, 0.8789, 0.04844, 0.8789, 0.003125, 0.9336, 0.003125, 0.9336, 0.04844, 0.8789, 0.04844, 0.8789, 0.003125, 0.9336, 0.003125, 0.9336, 0.04844, 0.8789, 0.04844, 0.8789, 0.003125, 0.9336, 0.003125, 0.9336, 0.04844, 0.8789, 0.04844, 0.8789, 0.003125, 0.9336, 0.003125, 0.9336, 0.04844, 0.8789, 0.04844, 0.8789, 0.003125, 0.9336, 0.003125, 0.9336, 0.04844, 0.8789, 0.003125, 0.9336, 0.003125, 0.9336, 0.04844, 0.8789, 0.04844, 0.8789, 0.003125, 0.9336, 0.003125, 0.9336, 0.04844, 0.8789, 0.04844, 0.8789, 0.003125, 0.9336, 0.003125, 0.9336, 0.04844, 0.8789, 0.04844, 0.8789, 0.003125, 0.9336, 0.003125, 0.9336, 0.04844, 0.8789, 0.04844, 0.8789, 0.003125, 0.9336, 0.003125, 0.9336, 0.04844, 0.8789, 0.04844, 0.8789, 0.003125, 0.9336, 0.003125, 0.9336, 0.04844, 0.8789, 0.04844, 0.8789, 0.003125, 0.9336, 0.003125, 0.9336, 0.04844, 0.8789, 0.04844, 0.8789, 0.003125, 0.9336, 0.003125, 0.9336, 0.04844, 0.8789, 0.04844, 0.8789, 0.003125, 0.9336, 0.003125, 0.9336, 0.04844, 0.8789, 0.04844, 0.8789, 0.003125, 0.9336, 0.003125, 0.9336, 0.04844, 0.8789, 0.04844, 0.8789, 0.003125, 0.9336, 0.003125, 0.9336, 0.04844, 0.8789, 0.04844, 0.8789, 0.003125, 0.9336, 0.003125, 0.9336, 0.04844, 0.8789, 0.04844, 0.8789, 0.003125, 0.9336, 0.003125, 0.9336, 0.04844, 0.8789, 0.04844, 0.8789, 0.003125, 0.9336, 0.003125, 0.9336, 0.04844, 0.8789, 0.04844, 0.8789, 0.003125, 0.9336, 0.003125, 0.9336, 0.04844, 0.8789, 0.04844, 0.8789, 0.003125, 0.9336, 0.003125, 0.9336, 0.04844, 0.8789, 0.04844, 0.8789, 0.003125, 0.9336, 0.003125, 0.9336, 0.04844, 0.8789, 0.04844, 0.8789, 0.003125, 0.9336, 0.003125, 0.9336, 0.04844, 0.8789, 0.04844, 0.8789, 0.003125, 0.9336, 0.003125, 0.9336, 0.04844, 0.8789, 0.04844, 0.8789, 0.003125, 0.9336, 0.003125, 0.9336, 0.04844, 0.8789, 0.04844, 0.8789, 0.003125, 0.9336, 0.003125, 0.9336, 0.04844, 0.8789, 0.04844, 0.8789, 0.003125, 0.9336, 0.003125, 0.9336, 0.04844, 0.8789, 0.04844, 0.8789, 0.003125, 0.9336, 0.003125, 0.9336, 0.04844, 0.8789, 0.04844, 0.8789, 0.003125, 0.9336, 0.003125, 0.9336, 0.04844, 0.8789, 0.04844, 0.8789, 0.003125, 0.9336, 0.003125, 0.9336, 0.04844, 0.8789, 0.04844, 0.8789, 0.003125, 0.9336, 0.003125, 0.9336, 0.04844, 0.8789, 0.04844, 0.8789, 0.003125, 0.9336, 0.003125, 0.9336, 0.04844, 0.8789, 0.04844, 0.8789, 0.003125, 0.9336, 0.003125, 0.9336, 0.04844, 0.8789, 0.04844, 0.8789, 0.003125, 0.9336, 0.003125, 0.9336, 0.04844, 0.8789, 0.04844, 0.8789, 0.003125, 0.9336, 0.003125, 0.9336, 0.04844, 0.8789, 0.04844, 0.8789, 0.003125, 0.9336, 0.003125, 0.9336, 0.04844, 0.8789, 0.04844, 0.8789, 0.003125, 0.9336, 0.003125, 0.9336, 0.04844, 0.8789, 0.04844, 0.8789, 0.003125, 0.9336, 0.003125, 0.9336, 0.04844, 0.8789, 0.04844, 0.8789, 0.003125, 0.9336, 0.003125, 0.9336, 0.04844, 0.8789, 0.04844, 0.8789, 0.003125, 0.9336, 0.003125, 0.9336, 0.04844, 0.8789, 0.04844, 0.8789, 0.003125, 0.9336, 0.003125, 0.9336, 0.04844, 0.8789, 0.04844, 0.8789, 0.003125, 0.9336, 0.003125, 0.9336, 0.04844, 0.8789, 0.04844, 0.8789, 0.003125, 0.9336, 0.003125, 0.9336, 0.04844, 0.8789, 0.04844, 0.8789, 0.003125, 0.9336, 0.003125, 0.9336, 0.04844, 0.8789, 0.04844, 0.8789, 0.003125, 0.9336, 0.003125, 0.9336, 0.04844, 0.8789, 0.04844, 0.8789, 0.003125, 0.9336, 0.003125, 0.9336, 0.04844, 0.8789, 0.003125, 0.9336, 0.003125, 0.9336, 0.04844, 0.8789, 0.04844, 0.8789, 0.003125, 0.9336, 0.003125, 0.9336, 0.04844, 0.8789, 0.003125, 0.9336, 0.003125, 0.9336, 0.04844, 0.8789, 0.003125, 0.9336, 0.003125, 0.9336, 0.04844, 0.8789, 0.003125, 0.9336, 0.003125, 0.9336, 0.04844, 0.8789, 0.04844, 0.8789, 0.003125, 0.9336, 0.003125, 0.9336, 0.04844, 0.8789, 0.04844, 0.8789, 0.003125, 0.9336, 0.003125, 0.9336, 0.04844, 0.8789, 0.04844, 0.8789, 0.003125, 0.9336, 0.003125, 0.9336, 0.04844, 0.8789, 0.04844, 0.8789, 0.003125, 0.9336, 0.003125, 0.9336, 0.04844, 0.8789, 0.04844, 0.8789, 0.003125, 0.9336, 0.003125, 0.9336, 0.04844, 0.8789, 0.04844, 0.8789, 0.003125, 0.9336, 0.003125, 0.9336, 0.04844, 0.8789, 0.04844, 0.8789, 0.003125, 0.9336, 0.003125, 0.9336, 0.04844, 0.8789, 0.04844, 0.8789, 0.003125, 0.9336, 0.003125, 0.9336, 0.04844, 0.8789, 0.04844, 0.8789, 0.003125, 0.9336, 0.003125, 0.9336, 0.04844, 0.8789, 0.04844, 0.8789, 0.003125, 0.9336, 0.003125, 0.9336, 0.04844, 0.8789, 0.04844, 0.8789, 0.003125, 0.9336, 0.003125, 0.9336, 0.04844, 0.8789, 0.04844, 0.8789, 0.003125, 0.9336, 0.003125, 0.9336, 0.04844, 0.8789, 0.04844, 0.8789, 0.003125, 0.9336, 0.003125, 0.9336, 0.04844, 0.8789, 0.04844, 0.8789, 0.003125, 0.9336, 0.003125, 0.9336, 0.04844, 0.8789, 0.04844, 0.8789, 0.003125, 0.9336, 0.003125, 0.9336, 0.04844, 0.8789, 0.04844, 0.8789, 0.003125, 0.9336, 0.003125, 0.9336, 0.04844, 0.8789, 0.04844, 0.8789, 0.003125, 0.9336, 0.003125, 0.9336, 0.04844, 0.8789, 0.04844, 0.8789, 0.003125, 0.9336, 0.003125, 0.9336, 0.04844, 0.8789, 0.04844, 0.8789, 0.003125, 0.9336, 0.003125, 0.9336, 0.04844, 0.8789, 0.003125, 0.9336, 0.003125, 0.9336, 0.04844, 0.8789, 0.04844, 0.8789, 0.003125, 0.9336, 0.003125, 0.9336, 0.04844, 0.8789, 0.04844, 0.8789, 0.003125, 0.9336, 0.003125, 0.9336, 0.04844, 0.8789, 0.04844, 0.8789, 0.003125, 0.9336, 0.003125, 0.9336, 0.04844, 0.8789, 0.04844, 0.8789, 0.003125, 0.9336, 0.003125, 0.9336, 0.04844, 0.8789, 0.04844, 0.8789, 0.003125, 0.9336, 0.003125, 0.9336, 0.04844, 0.8789, 0.04844, 0.8789, 0.003125, 0.9336, 0.003125, 0.9336, 0.04844, 0.8789, 0.04844, 0.8789, 0.003125, 0.9336, 0.003125, 0.9336, 0.04844, 0.8789, 0.04844, 0.8789, 0.003125, 0.9336, 0.003125, 0.9336, 0.04844, 0.8789, 0.04844, 0.8789, 0.003125, 0.9336, 0.003125, 0.9336, 0.04844, 0.8789, 0.04844, 0.8789, 0.003125, 0.9336, 0.003125, 0.9336, 0.04844, 0.8789, 0.04844, 0.8789, 0.003125, 0.9336, 0.003125, 0.9336, 0.04844, 0.8789, 0.04844, 0.8789, 0.003125, 0.9336, 0.003125, 0.9336, 0.04844, 0.8789, 0.04844, 0.8789, 0.003125, 0.9336, 0.003125, 0.9336, 0.04844, 0.8789, 0.04844, 0.8789, 0.003125, 0.9336, 0.003125, 0.9336, 0.04844, 0.8789, 0.04844, 0.8789, 0.003125, 0.9336, 0.003125, 0.9336, 0.04844, 0.8789, 0.003125, 0.9336, 0.003125, 0.9336, 0.04844, 0.8789, 0.003125, 0.9336, 0.003125, 0.9336, 0.04844, 0.8789, 0.003125, 0.9336, 0.003125, 0.9336, 0.04844, 0.8789, 0.003125, 0.9336, 0.003125, 0.9336, 0.04844, 0.8789, 0.003125, 0.9336, 0.003125, 0.9336, 0.04844, 0.8789, 0.003125, 0.9336, 0.003125, 0.9336, 0.04844, 0.8789, 0.003125, 0.9336, 0.003125, 0.9336, 0.04844, 0.8789, 0.003125, 0.9336, 0.003125, 0.9336, 0.04844, 0.8789, 0.003125, 0.9336, 0.003125, 0.9336, 0.04844, 0.8789, 0.003125, 0.9336, 0.003125, 0.9336, 0.04844, 0.8789, 0.003125, 0.9336, 0.003125, 0.9336, 0.04844, 0.8789, 0.003125, 0.9336, 0.003125, 0.9336, 0.04844, 0.8789, 0.003125, 0.9336, 0.003125, 0.9336, 0.04844, 0.8789, 0.003125, 0.9336, 0.003125, 0.9336, 0.04844, 0.8789, 0.003125, 0.9336, 0.003125, 0.9336, 0.04844, 0.8789, 0.003125, 0.9336, 0.003125, 0.9336, 0.04844, 0.8789, 0.003125, 0.9336, 0.003125, 0.9336, 0.04844, 0.8789, 0.003125, 0.9336, 0.003125, 0.9336, 0.04844, 0.8789, 0.003125, 0.9336, 0.003125, 0.9336, 0.04844, 0.8789, 0.003125, 0.9336, 0.003125, 0.9336, 0.04844, 0.8789, 0.003125, 0.9336, 0.003125, 0.9336, 0.04844, 0.8789, 0.003125, 0.9336, 0.003125, 0.9336, 0.04844, 0.8789, 0.003125, 0.9336, 0.003125, 0.9336, 0.04844, 0.8789, 0.003125, 0.9336, 0.003125, 0.9336, 0.04844, 0.8789, 0.003125, 0.9336, 0.003125, 0.9336, 0.04844, 0.8789, 0.003125, 0.9336, 0.003125, 0.9336, 0.04844, 0.8789, 0.003125, 0.9336, 0.003125, 0.9336, 0.04844, 0.8789, 0.003125, 0.9336, 0.003125, 0.9336, 0.04844, 0.8789, 0.003125, 0.9336, 0.003125, 0.9336, 0.04844, 0.8789, 0.003125, 0.9336, 0.003125, 0.9336, 0.04844, 0.8789, 0.003125, 0.9336, 0.003125, 0.9336, 0.04844, 0.8789, 0.003125, 0.9336, 0.003125, 0.9336, 0.04844, 0.8789, 0.003125, 0.9336, 0.003125, 0.9336, 0.04844, 0.8789, 0.003125, 0.9336, 0.003125, 0.9336, 0.04844, 0.8789, 0.003125, 0.9336, 0.003125, 0.9336, 0.04844, 0.8789, 0.003125, 0.9336, 0.003125, 0.9336, 0.04844, 0.8789, 0.003125, 0.9336, 0.003125, 0.9336, 0.04844, 0.8789, 0.003125, 0.9336, 0.003125, 0.9336, 0.04844, 0.8789, 0.003125, 0.9336, 0.003125, 0.9336, 0.04844, 0.8789, 0.003125, 0.9336, 0.003125, 0.9336, 0.04844, 0.8789, 0.003125, 0.9336, 0.003125, 0.9336, 0.04844, 0.8789, 0.003125, 0.9336, 0.003125, 0.9336, 0.04844, 0.8789, 0.003125, 0.9336, 0.003125, 0.9336, 0.04844, 0.8789, 0.003125, 0.9336, 0.003125, 0.9336, 0.04844, 0.8789, 0.003125, 0.9336, 0.003125, 0.9336, 0.04844, 0.8789, 0.003125, 0.9336, 0.003125, 0.9336, 0.04844, 0.8789, 0.003125, 0.9336, 0.003125, 0.9336, 0.04844, 0.8789, 0.003125, 0.9336, 0.003125, 0.9336, 0.04844, 0.8789, 0.003125, 0.9336, 0.003125, 0.9336, 0.04844, 0.8789, 0.003125, 0.9336, 0.003125, 0.9336, 0.04844, 0.8789, 0.003125, 0.9336, 0.003125, 0.9336, 0.04844, 0.8789, 0.003125, 0.9336, 0.003125, 0.9336, 0.04844, 0.8789, 0.003125, 0.9336, 0.003125, 0.9336, 0.04844, 0.8789, 0.003125, 0.9336, 0.003125, 0.9336, 0.04844, 0.8789, 0.003125, 0.9336, 0.003125, 0.9336, 0.04844, 0.8789, 0.003125, 0.9336, 0.003125, 0.9336, 0.04844, 0.8789, 0.003125, 0.9336, 0.003125, 0.9336, 0.04844, 0.8789, 0.003125, 0.9336, 0.003125, 0.9336, 0.04844, 0.8789, 0.003125, 0.9336, 0.003125, 0.9336, 0.04844, 0.8789, 0.003125, 0.9336, 0.003125, 0.9336, 0.04844, 0.8789, 0.003125, 0.9336, 0.003125, 0.9336, 0.04844, 0.8789, 0.003125, 0.9336, 0.003125, 0.9336, 0.04844, 0.8789, 0.003125, 0.9336, 0.003125, 0.9336, 0.04844, 0.8789, 0.003125, 0.9336, 0.003125, 0.9336, 0.04844, 0.8789, 0.003125, 0.9336, 0.003125, 0.9336, 0.04844, 0.8789, 0.003125, 0.9336, 0.003125, 0.9336, 0.04844, 0.8789, 0.003125, 0.9336, 0.003125, 0.9336, 0.04844, 0.8789, 0.003125, 0.9336, 0.003125, 0.9336, 0.04844, 0.8789, 0.003125, 0.9336, 0.003125, 0.9336, 0.04844, 0.8789, 0.003125, 0.9336, 0.003125, 0.9336, 0.04844, 0.8789, 0.003125, 0.9336, 0.003125, 0.9336, 0.04844, 0.8789, 0.003125, 0.9336, 0.003125, 0.9336, 0.04844, 0.8789, 0.003125, 0.9336, 0.003125, 0.9336, 0.04844, 0.8789, 0.003125, 0.9336, 0.003125, 0.9336, 0.04844, 0.8789, 0.003125, 0.9336, 0.003125, 0.9336, 0.04844, 0.8789, 0.003125, 0.9336, 0.003125, 0.9336, 0.04844, 0.8789, 0.003125, 0.9336, 0.003125, 0.9336, 0.04844, 0.8789, 0.003125, 0.9336, 0.003125, 0.9336, 0.04844, 0.8789, 0.003125, 0.9336, 0.003125, 0.9336, 0.04844, 0.8789, 0.003125, 0.9336, 0.003125, 0.9336, 0.04844, 0.8789, 0.003125, 0.9336, 0.003125, 0.9336, 0.04844, 0.8789, 0.003125, 0.9336, 0.003125, 0.9336, 0.04844, 0.8789, 0.003125, 0.9336, 0.003125, 0.9336, 0.04844, 0.8789, 0.003125, 0.9336, 0.003125, 0.9336, 0.04844, 0.8789, 0.003125, 0.9336, 0.003125, 0.9336, 0.04844, 0.8789, 0.003125, 0.9336, 0.003125, 0.9336, 0.04844, 0.8789, 0.003125, 0.9336, 0.003125, 0.9336, 0.04844, 0.8789, 0.003125, 0.9336, 0.003125, 0.9336, 0.04844, 0.8789, 0.003125, 0.9336, 0.003125, 0.9336, 0.04844, 0.8789, 0.003125, 0.9336, 0.003125, 0.9336, 0.04844, 0.8789, 0.003125, 0.9336, 0.003125, 0.9336, 0.04844, 0.8789, 0.003125, 0.9336, 0.003125, 0.9336, 0.04844, 0.8789, 0.003125, 0.9336, 0.003125, 0.9336, 0.04844, 0.8789, 0.003125, 0.9336, 0.003125, 0.9336, 0.04844, 0.8789, 0.003125, 0.9336, 0.003125, 0.9336, 0.04844, 0.8789, 0.003125, 0.9336, 0.003125, 0.9336, 0.04844, 0.8789, 0.003125, 0.9336, 0.003125, 0.9336, 0.04844, 0.8789, 0.003125, 0.9336, 0.003125, 0.9336, 0.04844, 0.8789, 0.003125, 0.9336, 0.003125, 0.9336, 0.04844, 0.8789, 0.003125, 0.9336, 0.003125, 0.9336, 0.04844, 0.8789, 0.003125, 0.9336, 0.003125, 0.9336, 0.04844, 0.8789, 0.003125, 0.9336, 0.003125, 0.9336, 0.04844, 0.8789, 0.003125, 0.9336, 0.003125, 0.9336, 0.04844, 0.8789, 0.003125, 0.9336, 0.003125, 0.9336, 0.04844, 0.8789, 0.003125, 0.9336, 0.003125, 0.9336, 0.04844, 0.8789, 0.003125, 0.9336, 0.003125, 0.9336, 0.04844, 0.8789, 0.003125, 0.9336, 0.003125, 0.9336, 0.04844, 0.8789, 0.003125, 0.9336, 0.003125, 0.9336, 0.04844, 0.8789, 0.003125, 0.9336, 0.003125, 0.9336, 0.04844, 0.8789, 0.003125, 0.9336, 0.003125, 0.9336, 0.04844, 0.8789, 0.003125, 0.9336, 0.003125, 0.9336, 0.04844, 0.8789, 0.003125, 0.9336, 0.003125, 0.9336, 0.04844, 0.8789, 0.003125, 0.9336, 0.003125, 0.9336, 0.04844, 0.8789, 0.003125, 0.9336, 0.003125, 0.9336, 0.04844, 0.8789, 0.003125, 0.9336, 0.003125, 0.9336, 0.04844, 0.8789, 0.003125, 0.9336, 0.003125, 0.9336, 0.04844, 0.8789, 0.003125, 0.9336, 0.003125, 0.9336, 0.04844, 0.8789, 0.003125, 0.9336, 0.003125, 0.9336, 0.04844, 0.8789, 0.003125, 0.9336, 0.003125, 0.9336, 0.04844, 0.8789, 0.003125, 0.9336, 0.003125, 0.9336, 0.04844, 0.8789, 0.003125, 0.9336, 0.003125, 0.9336, 0.04844, 0.8789, 0.003125, 0.9336, 0.003125, 0.9336, 0.04844, 0.8789, 0.003125, 0.9336, 0.003125, 0.9336, 0.04844])
me_cylinder_000.materials.append(mat_base)
me_cylinder_000.use_remesh_preserve_volume = False
me_cylinder_000.use_remesh_preserve_attributes = False
me_cylinder_000.use_mirror_vertex_groups = False
me_cylinder_000.update()
me_cylinder_005 = bpy.data.meshes.new('Cylinder.005')
me_cylinder_005.from_pydata([(-0.2, -0.2, 0.0), (0.2, -0.2, 0.0), (-0.2, 0.2, 0.0), (0.2, 0.2, 0.0)], [], [(0, 1, 3, 2)])
_uv = me_cylinder_005.uv_layers.new(name='UVMap')
_uv.uv.foreach_set('vector', [0.001953, 0.1992, 0.001953, 0.1016, 0.124, 0.1016, 0.124, 0.1992])
me_cylinder_005.materials.append(mat_base)
me_cylinder_005.use_remesh_preserve_volume = False
me_cylinder_005.use_remesh_preserve_attributes = False
me_cylinder_005.use_mirror_vertex_groups = False
me_cylinder_005.update()
me_plane_002 = bpy.data.meshes.new('Plane.002')
me_plane_002.from_pydata([(-1.0, 0.0, -4.371e-08), (1.0, 0.0, -4.371e-08), (-1.0, 2.0, -4.371e-08), (1.0, 2.0, -4.371e-08)], [], [(0, 1, 3, 2)])
_uv = me_plane_002.uv_layers.new(name='UVMap')
_uv.uv.foreach_set('vector', [0.001953, 0.2016, 0.998, 0.2016, 0.998, 0.9984, 0.001953, 0.9984])
me_plane_002.materials.append(mat_base)
me_plane_002.use_remesh_preserve_volume = False
me_plane_002.use_remesh_preserve_attributes = False
me_plane_002.use_mirror_vertex_groups = False
me_plane_002.update()
me_plane_004 = bpy.data.meshes.new('Plane.004')
me_plane_004.from_pydata([(-1.0, 0.0, -4.371e-08), (1.0, 0.0, -4.371e-08), (-1.0, 2.0, -4.371e-08), (1.0, 2.0, -4.371e-08)], [], [(0, 1, 3, 2)])
_uv = me_plane_004.uv_layers.new(name='UVMap')
_uv.uv.foreach_set('vector', [0.998, 0.2016, 0.001953, 0.2016, 0.001953, 0.9984, 0.998, 0.9984])
me_plane_004.materials.append(mat_base)
me_plane_004.use_remesh_preserve_volume = False
me_plane_004.use_remesh_preserve_attributes = False
me_plane_004.use_mirror_vertex_groups = False
me_plane_004.update()
me_cylinder_006 = bpy.data.meshes.new('Cylinder.006')
me_cylinder_006.from_pydata([(-4.768e-07, 1.0, -4.843e-08), (0.1951, 0.9808, -4.843e-08), (0.3827, 0.9239, -4.843e-08), (0.5556, 0.8315, -4.843e-08), (0.7071, 0.7071, -4.843e-08), (0.8315, 0.5556, -4.843e-08), (0.9239, 0.3827, -4.843e-08), (0.9808, 0.1951, -4.843e-08), (1.0, 7.55e-08, -4.843e-08), (0.9808, -0.1951, -4.843e-08), (0.9239, -0.3827, -4.843e-08), (0.8315, -0.5556, -4.843e-08), (0.7071, -0.7071, -4.843e-08), (0.5556, -0.8315, -4.843e-08), (-0.5556, -0.8315, -4.843e-08), (-0.7071, -0.7071, -4.843e-08), (-0.8315, -0.5556, -4.843e-08), (-0.9239, -0.3827, -4.843e-08), (-0.9808, -0.1951, -4.843e-08), (-1.0, 9.656e-07, -4.843e-08), (-0.9808, 0.1951, -4.843e-08), (-0.9239, 0.3827, -4.843e-08), (-0.8315, 0.5556, -4.843e-08), (-0.7071, 0.7071, -4.843e-08), (-0.5556, 0.8315, -4.843e-08), (-0.3827, 0.9239, -4.843e-08), (-0.1951, 0.9808, -4.843e-08), (0.7824, 5.907e-08, -5.96e-08), (0.7674, 0.1526, -5.96e-08), (0.7674, -0.1526, -4.098e-08), (0.7228, -0.2994, -4.098e-08), (0.6505, -0.4347, -4.098e-08), (0.5532, -0.5532, -4.098e-08), (0.4347, -0.6505, -4.098e-08), (-0.4347, -0.6505, -5.96e-08), (-0.6505, -0.4347, -5.96e-08), (-0.7228, -0.2994, -5.215e-08), (-0.5532, -0.5532, -5.96e-08), (-0.7674, 0.1526, -4.098e-08), (-0.7824, 7.555e-07, -5.215e-08), (-0.7674, -0.1526, -5.215e-08), (0.7228, 0.2994, -5.96e-08), (0.6505, 0.4347, -2.235e-08), (-0.6505, 0.4347, -4.098e-08), (-0.7228, 0.2994, -4.098e-08), (0.5532, 0.5532, -2.235e-08), (-0.5532, 0.5532, -4.098e-08), (0.4347, 0.6505, -2.235e-08), (-0.4347, 0.6505, -4.098e-08), (0.2994, 0.7228, -2.235e-08), (0.1526, 0.7674, -2.235e-08), (-0.2994, 0.7228, -5.215e-08), (-0.1526, 0.7674, -3.725e-08), (-4.768e-07, 0.7824, -5.96e-08), (-5.299e-07, 0.9297, 0.1), (-4.768e-07, 1.0, 0.03), (-4.924e-07, 0.9794, 0.0795), (0.1814, 0.9118, 0.1), (0.1951, 0.9808, 0.03), (0.1911, 0.9606, 0.0795), (0.3558, 0.8589, 0.1), (0.3827, 0.9239, 0.03), (0.3748, 0.9048, 0.0795), (0.5165, 0.773, 0.1), (0.5556, 0.8315, 0.03), (0.5441, 0.8143, 0.0795), (0.6574, 0.6574, 0.1), (0.7071, 0.7071, 0.03), (0.6925, 0.6925, 0.0795), (0.773, 0.5165, 0.1), (0.8315, 0.5556, 0.03), (0.8143, 0.5441, 0.0795), (0.8589, 0.3558, 0.1), (0.9239, 0.3827, 0.03), (0.9048, 0.3748, 0.0795), (0.9118, 0.1814, 0.1), (0.9808, 0.1951, 0.03), (0.9606, 0.1911, 0.0795), (0.9297, 7.019e-08, 0.1), (1.0, 7.55e-08, 0.03), (0.9794, 7.398e-08, 0.0795), (0.9118, -0.1814, 0.1), (0.9808, -0.1951, 0.03), (0.9606, -0.1911, 0.0795), (0.8589, -0.3558, 0.1), (0.9239, -0.3827, 0.03), (0.9048, -0.3748, 0.0795), (0.773, -0.5165, 0.1), (0.8315, -0.5556, 0.03), (0.8143, -0.5441, 0.0795), (0.6574, -0.6574, 0.1), (0.7071, -0.7071, 0.03), (0.6925, -0.6925, 0.0795), (0.5165, -0.773, 0.1), (0.5556, -0.8315, 0.03), (0.5441, -0.8143, 0.0795), (-0.5165, -0.773, 0.1), (-0.5556, -0.8315, 0.03), (-0.5441, -0.8143, 0.0795), (-0.6574, -0.6574, 0.1), (-0.7071, -0.7071, 0.03), (-0.6925, -0.6925, 0.0795), (-0.773, -0.5165, 0.1), (-0.8315, -0.5556, 0.03), (-0.8143, -0.5441, 0.0795), (-0.8589, -0.3558, 0.1), (-0.9239, -0.3827, 0.03), (-0.9048, -0.3748, 0.0795), (-0.9118, -0.1814, 0.1), (-0.9808, -0.1951, 0.03), (-0.9606, -0.1911, 0.0795), (-0.9297, 8.977e-07, 0.1), (-1.0, 9.656e-07, 0.03), (-0.9794, 9.456e-07, 0.0795), (-0.9118, 0.1814, 0.1), (-0.9808, 0.1951, 0.03), (-0.9606, 0.1911, 0.0795), (-0.8589, 0.3558, 0.1), (-0.9239, 0.3827, 0.03), (-0.9048, 0.3748, 0.0795), (-0.773, 0.5165, 0.1), (-0.8315, 0.5556, 0.03), (-0.8143, 0.5441, 0.0795), (-0.6574, 0.6574, 0.1), (-0.7071, 0.7071, 0.03), (-0.6925, 0.6925, 0.0795), (-0.5165, 0.773, 0.1), (-0.5556, 0.8315, 0.03), (-0.5441, 0.8143, 0.0795), (-0.3558, 0.8589, 0.1), (-0.3827, 0.9239, 0.03), (-0.3748, 0.9048, 0.0795), (-0.1814, 0.9118, 0.1), (-0.1951, 0.9808, 0.03), (-0.1911, 0.9606, 0.0795), (0.7824, 5.907e-08, 0.03), (0.8527, 6.438e-08, 0.1), (0.803, 6.059e-08, 0.0795), (0.8363, 0.1664, 0.1), (0.7674, 0.1526, 0.03), (0.7876, 0.1567, 0.0795), (0.7674, -0.1526, 0.03), (0.8363, -0.1664, 0.1), (0.7876, -0.1567, 0.0795), (0.7228, -0.2994, 0.03), (0.7878, -0.3263, 0.1), (0.7419, -0.3073, 0.0795), (0.6505, -0.4347, 0.03), (0.709, -0.4738, 0.1), (0.6677, -0.4461, 0.0795), (0.5532, -0.5532, 0.03), (0.603, -0.603, 0.1), (0.5678, -0.5678, 0.0795), (0.4347, -0.6505, 0.03), (0.4738, -0.709, 0.1), (0.4461, -0.6677, 0.0795), (-0.4347, -0.6505, 0.03), (-0.4738, -0.709, 0.1), (-0.4461, -0.6677, 0.0795), (-0.709, -0.4738, 0.1), (-0.6505, -0.4347, 0.03), (-0.6677, -0.4461, 0.0795), (-0.7228, -0.2994, 0.03), (-0.7878, -0.3263, 0.1), (-0.7419, -0.3073, 0.0795), (-0.603, -0.603, 0.1), (-0.5532, -0.5532, 0.03), (-0.5678, -0.5678, 0.0795), (-0.7674, 0.1526, 0.03), (-0.8363, 0.1664, 0.1), (-0.7876, 0.1567, 0.0795), (-0.8527, 8.234e-07, 0.1), (-0.7824, 7.555e-07, 0.03), (-0.803, 7.754e-07, 0.0795), (-0.8363, -0.1664, 0.1), (-0.7674, -0.1526, 0.03), (-0.7876, -0.1567, 0.0795), (0.7878, 0.3263, 0.1), (0.7228, 0.2994, 0.03), (0.7419, 0.3073, 0.0795), (0.709, 0.4738, 0.1), (0.6505, 0.4347, 0.03), (0.6677, 0.4461, 0.0795), (-0.6505, 0.4347, 0.03), (-0.709, 0.4738, 0.1), (-0.6677, 0.4461, 0.0795), (-0.7878, 0.3263, 0.1), (-0.7228, 0.2994, 0.03), (-0.7419, 0.3073, 0.0795), (0.603, 0.603, 0.1), (0.5532, 0.5532, 0.03), (0.5678, 0.5678, 0.0795), (-0.5532, 0.5532, 0.03), (-0.603, 0.603, 0.1), (-0.5678, 0.5678, 0.0795), (0.4738, 0.709, 0.1), (0.4347, 0.6505, 0.03), (0.4461, 0.6677, 0.0795), (-0.4347, 0.6505, 0.03), (-0.4738, 0.709, 0.1), (-0.4461, 0.6677, 0.0795), (0.3263, 0.7878, 0.1), (0.2994, 0.7228, 0.03), (0.3073, 0.7419, 0.0795), (0.1664, 0.8363, 0.1), (0.1526, 0.7674, 0.03), (0.1567, 0.7876, 0.0795), (-0.2994, 0.7228, 0.03), (-0.3263, 0.7878, 0.1), (-0.3073, 0.7419, 0.0795), (-0.1526, 0.7674, 0.03), (-0.1664, 0.8363, 0.1), (-0.1567, 0.7876, 0.0795), (-4.214e-07, 0.8527, 0.1), (-4.768e-07, 0.7824, 0.03), (-4.606e-07, 0.803, 0.0795), (-0.4347, -0.6505, -5.96e-08), (-0.418, -0.7274, -5.588e-08), (-0.4105, -0.6834, -5.96e-08), (-0.418, -0.7274, 0.01806), (-0.4347, -0.6505, 0.03), (-0.4105, -0.6834, 0.0265), (-0.4449, -0.6683, 0.0795), (-0.4212, -0.733, 0.03357), (-0.4187, -0.6976, 0.06604), (-0.4696, -0.7112, 0.1), (-0.429, -0.7465, 0.04), (-0.4384, -0.7319, 0.08243), (-0.4553, -0.7922, 0.04), (-0.5079, -0.7776, 0.1), (-0.4732, -0.7922, 0.08243), (-0.4663, -0.8112, -4.843e-08), (-0.5428, -0.8383, -4.843e-08), (-0.5011, -0.8407, -4.47e-08), (-0.463, -0.8056, 0.03357), (-0.5326, -0.8205, 0.0795), (-0.4929, -0.8265, 0.06604), (-0.5428, -0.8383, 0.03), (-0.4663, -0.8112, 0.01806), (-0.5011, -0.8407, 0.0265), (0.418, -0.7274, -4.843e-08), (0.4347, -0.6505, -4.098e-08), (0.4105, -0.6834, -4.47e-08), (0.429, -0.7465, 0.04), (0.4696, -0.7112, 0.1), (0.4384, -0.7319, 0.08243), (0.4212, -0.733, 0.03357), (0.4449, -0.6683, 0.0795), (0.4187, -0.6976, 0.06604), (0.4347, -0.6505, 0.03), (0.418, -0.7274, 0.01806), (0.4105, -0.6834, 0.0265), (0.4663, -0.8112, 0.01806), (0.5428, -0.8383, 0.03), (0.5011, -0.8407, 0.0265), (0.5428, -0.8383, -4.843e-08), (0.4663, -0.8112, -4.843e-08), (0.5011, -0.8407, -4.843e-08), (0.5326, -0.8205, 0.0795), (0.463, -0.8056, 0.03357), (0.4929, -0.8265, 0.06604), (0.4553, -0.7922, 0.04), (0.5079, -0.7776, 0.1), (0.4732, -0.7922, 0.08243)], [], [(26, 133, 55, 0), (2, 61, 64, 3), (3, 64, 67, 4), (4, 67, 70, 5), (5, 70, 73, 6), (6, 73, 76, 7), (7, 76, 79, 8), (8, 79, 82, 9), (29, 141, 135, 27), (10, 85, 88, 11), (11, 88, 91, 12), (12, 91, 94, 13), (262, 258, 95, 93), (14, 97, 100, 15), (15, 100, 103, 16), (16, 103, 106, 17), (17, 106, 109, 18), (18, 109, 112, 19), (19, 112, 115, 20), (20, 115, 118, 21), (21, 118, 121, 22), (22, 121, 124, 23), (23, 124, 127, 24), (24, 127, 130, 25), (25, 130, 133, 26), (0, 55, 58, 1), (1, 58, 61, 2), (53, 52, 26), (28, 139, 178, 41), (33, 153, 150, 32), (32, 150, 147, 31), (44, 187, 168, 38), (30, 144, 141, 29), (153, 249, 247, 155), (43, 183, 187, 44), (46, 192, 183, 43), (53, 214, 210, 52), (48, 198, 192, 46), (37, 166, 156, 34), (9, 82, 85, 10), (51, 207, 198, 48), (47, 196, 202, 49), (39, 172, 175, 40), (36, 162, 160, 35), (35, 160, 166, 37), (52, 210, 207, 51), (42, 181, 190, 45), (41, 178, 181, 42), (31, 147, 144, 30), (222, 220, 156, 158), (49, 202, 205, 50), (50, 205, 214, 53), (38, 168, 172, 39), (45, 190, 196, 47), (219, 226, 217), (40, 175, 162, 36), (58, 55, 56, 59), (59, 56, 54, 57), (61, 58, 59, 62), (62, 59, 57, 60), (64, 61, 62, 65), (65, 62, 60, 63), (67, 64, 65, 68), (68, 65, 63, 66), (70, 67, 68, 71), (71, 68, 66, 69), (73, 70, 71, 74), (74, 71, 69, 72), (76, 73, 74, 77), (77, 74, 72, 75), (79, 76, 77, 80), (80, 77, 75, 78), (82, 79, 80, 83), (83, 80, 78, 81), (85, 82, 83, 86), (86, 83, 81, 84), (88, 85, 86, 89), (89, 86, 84, 87), (91, 88, 89, 92), (92, 89, 87, 90), (94, 91, 92, 95), (95, 92, 90, 93), (232, 237, 97, 14), (100, 97, 98, 101), (101, 98, 96, 99), (103, 100, 101, 104), (104, 101, 99, 102), (106, 103, 104, 107), (107, 104, 102, 105), (109, 106, 107, 110), (110, 107, 105, 108), (112, 109, 110, 113), (113, 110, 108, 111), (115, 112, 113, 116), (116, 113, 111, 114), (118, 115, 116, 119), (119, 116, 114, 117), (121, 118, 119, 122), (122, 119, 117, 120), (124, 121, 122, 125), (125, 122, 120, 123), (127, 124, 125, 128), (128, 125, 123, 126), (130, 127, 128, 131), (131, 128, 126, 129), (133, 130, 131, 134), (134, 131, 129, 132), (55, 133, 134, 56), (56, 134, 132, 54), (27, 135, 139, 28), (139, 135, 137, 140), (140, 137, 136, 138), (135, 141, 143, 137), (137, 143, 142, 136), (141, 144, 146, 143), (143, 146, 145, 142), (144, 147, 149, 146), (146, 149, 148, 145), (151, 148, 149, 152), (152, 149, 147, 150), (150, 153, 155, 152), (152, 155, 154, 151), (258, 253, 94, 95), (148, 151, 90), (160, 162, 164, 161), (161, 164, 163, 159), (166, 160, 161, 167), (167, 161, 159, 165), (165, 157, 158, 167), (167, 158, 156, 166), (172, 168, 170, 173), (173, 170, 169, 171), (175, 172, 173, 176), (176, 173, 171, 174), (162, 175, 176, 164), (164, 176, 174, 163), (178, 139, 140, 179), (179, 140, 138, 177), (181, 178, 179, 182), (182, 179, 177, 180), (187, 183, 185, 188), (188, 185, 184, 186), (168, 187, 188, 170), (170, 188, 186, 169), (190, 181, 182, 191), (191, 182, 180, 189), (193, 184, 185, 194), (194, 185, 183, 192), (189, 195, 197, 191), (191, 197, 196, 190), (192, 198, 200, 194), (194, 200, 199, 193), (202, 196, 197, 203), (203, 197, 195, 201), (205, 202, 203, 206), (206, 203, 201, 204), (198, 207, 209, 200), (200, 209, 208, 199), (207, 210, 212, 209), (209, 212, 211, 208), (214, 205, 206, 215), (215, 206, 204, 213), (210, 214, 215, 212), (212, 215, 213, 211), (54, 204, 57), (225, 222, 158, 157), (31, 11, 12), (159, 163, 105), (252, 261, 256), (13, 94, 253, 255), (155, 247, 244, 154), (98, 235, 229, 96), (34, 156, 220, 216), (97, 237, 235, 98), (219, 217, 218, 221), (221, 218, 216, 220), (220, 222, 224, 221), (221, 224, 223, 219), (222, 225, 227, 224), (224, 227, 226, 223), (228, 226, 227, 230), (230, 227, 225, 229), (234, 228, 230, 236), (236, 230, 229, 235), (238, 234, 236, 239), (239, 236, 235, 237), (237, 232, 233, 239), (239, 233, 231, 238), (35, 37, 16), (246, 243, 245, 248), (248, 245, 244, 247), (250, 246, 248, 251), (251, 248, 247, 249), (249, 241, 242, 251), (251, 242, 240, 250), (252, 256, 257, 254), (254, 257, 255, 253), (253, 258, 260, 254), (254, 260, 259, 252), (262, 244, 245, 263), (263, 245, 243, 261), (258, 262, 263, 260), (260, 263, 261, 259), (241, 249, 153, 33), (60, 57, 201), (54, 132, 211), (129, 126, 208), (123, 120, 184), (117, 114, 186), (111, 171, 169), (111, 169, 114), (120, 117, 186), (132, 129, 208), (63, 60, 201), (69, 66, 180), (75, 72, 177), (136, 78, 75), (138, 136, 75), (72, 69, 180), (114, 169, 186), (120, 186, 184), (177, 138, 75), (180, 177, 72), (123, 184, 193), (123, 193, 199), (180, 66, 189), (189, 66, 63), (123, 199, 126), (126, 199, 208), (195, 189, 63), (201, 195, 63), (132, 208, 211), (54, 211, 213), (201, 57, 204), (54, 213, 204), (96, 229, 157), (229, 225, 157), (102, 99, 159), (108, 105, 163), (171, 111, 108), (174, 171, 108), (105, 102, 159), (96, 157, 165), (96, 165, 99), (163, 174, 108), (99, 165, 159), (81, 78, 136), (81, 136, 142), (87, 84, 148), (93, 90, 151), (244, 262, 154), (154, 262, 93), (90, 87, 148), (81, 142, 145), (81, 145, 84), (151, 154, 93), (84, 145, 148), (234, 238, 228), (231, 217, 226), (219, 223, 226), (226, 228, 231), (238, 231, 228), (246, 250, 243), (240, 256, 261), (252, 259, 261), (261, 243, 240), (250, 240, 243), (26, 0, 53), (1, 2, 50), (3, 4, 45), (5, 6, 42), (7, 8, 27), (7, 27, 28), (4, 5, 42), (0, 1, 53), (24, 25, 51), (22, 23, 43), (20, 21, 44), (39, 19, 20), (38, 39, 20), (21, 22, 43), (25, 26, 52), (7, 28, 41), (7, 41, 6), (44, 38, 20), (43, 44, 21), (6, 41, 42), (4, 42, 45), (43, 23, 46), (46, 23, 24), (3, 45, 47), (3, 47, 49), (48, 46, 24), (51, 48, 24), (3, 49, 2), (49, 50, 2), (52, 51, 25), (1, 50, 53), (13, 255, 256), (257, 256, 255), (242, 241, 33), (242, 33, 240), (256, 240, 13), (12, 13, 33), (10, 11, 30), (8, 9, 29), (29, 27, 8), (30, 29, 9), (9, 10, 30), (13, 240, 33), (12, 33, 32), (30, 11, 31), (12, 32, 31), (18, 19, 39), (18, 39, 40), (16, 17, 36), (14, 15, 37), (233, 232, 231), (217, 231, 14), (34, 216, 218), (37, 34, 14), (218, 217, 34), (232, 14, 231), (17, 18, 40), (17, 40, 36), (217, 14, 34), (37, 15, 16), (16, 36, 35)])
me_cylinder_006.polygons.foreach_set('use_smooth', [True] * 328)
_uv = me_cylinder_006.uv_layers.new(name='UVMap')
_uv.uv.foreach_set('vector', [0.8789, 0.003125, 0.9336, 0.003125, 0.9336, 0.04844, 0.8789, 0.04844, 0.8789, 0.003125, 0.9336, 0.003125, 0.9336, 0.04844, 0.8789, 0.04844, 0.8789, 0.003125, 0.9336, 0.003125, 0.9336, 0.04844, 0.8789, 0.04844, 0.8789, 0.003125, 0.9336, 0.003125, 0.9336, 0.04844, 0.8789, 0.04844, 0.8789, 0.003125, 0.9336, 0.003125, 0.9336, 0.04844, 0.8789, 0.04844, 0.8789, 0.003125, 0.9336, 0.003125, 0.9336, 0.04844, 0.8789, 0.04844, 0.8789, 0.003125, 0.9336, 0.003125, 0.9336, 0.04844, 0.8789, 0.04844, 0.8789, 0.003125, 0.9336, 0.003125, 0.9336, 0.04844, 0.8789, 0.04844, 0.8789, 0.003125, 0.9336, 0.003125, 0.9336, 0.04844, 0.8789, 0.04844, 0.8789, 0.003125, 0.9336, 0.003125, 0.9336, 0.04844, 0.8789, 0.04844, 0.8789, 0.003125, 0.9336, 0.003125, 0.9336, 0.04844, 0.8789, 0.04844, 0.8789, 0.003125, 0.9336, 0.003125, 0.9336, 0.04844, 0.8789, 0.04844, 0.8789, 0.003125, 0.9336, 0.003125, 0.9336, 0.04844, 0.8789, 0.04844, 0.8789, 0.003125, 0.9336, 0.003125, 0.9336, 0.04844, 0.8789, 0.04844, 0.8789, 0.003125, 0.9336, 0.003125, 0.9336, 0.04844, 0.8789, 0.04844, 0.8789, 0.003125, 0.9336, 0.003125, 0.9336, 0.04844, 0.8789, 0.04844, 0.8789, 0.003125, 0.9336, 0.003125, 0.9336, 0.04844, 0.8789, 0.04844, 0.8789, 0.003125, 0.9336, 0.003125, 0.9336, 0.04844, 0.8789, 0.04844, 0.8789, 0.003125, 0.9336, 0.003125, 0.9336, 0.04844, 0.8789, 0.04844, 0.8789, 0.003125, 0.9336, 0.003125, 0.9336, 0.04844, 0.8789, 0.04844, 0.8789, 0.003125, 0.9336, 0.003125, 0.9336, 0.04844, 0.8789, 0.04844, 0.8789, 0.003125, 0.9336, 0.003125, 0.9336, 0.04844, 0.8789, 0.04844, 0.8789, 0.003125, 0.9336, 0.003125, 0.9336, 0.04844, 0.8789, 0.04844, 0.8789, 0.003125, 0.9336, 0.003125, 0.9336, 0.04844, 0.8789, 0.04844, 0.8789, 0.003125, 0.9336, 0.003125, 0.9336, 0.04844, 0.8789, 0.04844, 0.8789, 0.003125, 0.9336, 0.003125, 0.9336, 0.04844, 0.8789, 0.04844, 0.8789, 0.003125, 0.9336, 0.003125, 0.9336, 0.04844, 0.8789, 0.04844, 0.8789, 0.003125, 0.9336, 0.003125, 0.9336, 0.04844, 0.8789, 0.003125, 0.9336, 0.003125, 0.9336, 0.04844, 0.8789, 0.04844, 0.8789, 0.003125, 0.9336, 0.003125, 0.9336, 0.04844, 0.8789, 0.04844, 0.8789, 0.003125, 0.9336, 0.003125, 0.9336, 0.04844, 0.8789, 0.04844, 0.8789, 0.003125, 0.9336, 0.003125, 0.9336, 0.04844, 0.8789, 0.04844, 0.8789, 0.003125, 0.9336, 0.003125, 0.9336, 0.04844, 0.8789, 0.04844, 0.8789, 0.003125, 0.9336, 0.003125, 0.9336, 0.04844, 0.8789, 0.04844, 0.8789, 0.003125, 0.9336, 0.003125, 0.9336, 0.04844, 0.8789, 0.04844, 0.8789, 0.003125, 0.9336, 0.003125, 0.9336, 0.04844, 0.8789, 0.04844, 0.8789, 0.003125, 0.9336, 0.003125, 0.9336, 0.04844, 0.8789, 0.04844, 0.8789, 0.003125, 0.9336, 0.003125, 0.9336, 0.04844, 0.8789, 0.04844, 0.8789, 0.003125, 0.9336, 0.003125, 0.9336, 0.04844, 0.8789, 0.04844, 0.8789, 0.003125, 0.9336, 0.003125, 0.9336, 0.04844, 0.8789, 0.04844, 0.8789, 0.003125, 0.9336, 0.003125, 0.9336, 0.04844, 0.8789, 0.04844, 0.8789, 0.003125, 0.9336, 0.003125, 0.9336, 0.04844, 0.8789, 0.04844, 0.8789, 0.003125, 0.9336, 0.003125, 0.9336, 0.04844, 0.8789, 0.04844, 0.8789, 0.003125, 0.9336, 0.003125, 0.9336, 0.04844, 0.8789, 0.04844, 0.8789, 0.003125, 0.9336, 0.003125, 0.9336, 0.04844, 0.8789, 0.04844, 0.8789, 0.003125, 0.9336, 0.003125, 0.9336, 0.04844, 0.8789, 0.04844, 0.8789, 0.003125, 0.9336, 0.003125, 0.9336, 0.04844, 0.8789, 0.04844, 0.8789, 0.003125, 0.9336, 0.003125, 0.9336, 0.04844, 0.8789, 0.04844, 0.8789, 0.003125, 0.9336, 0.003125, 0.9336, 0.04844, 0.8789, 0.04844, 0.8789, 0.003125, 0.9336, 0.003125, 0.9336, 0.04844, 0.8789, 0.04844, 0.8789, 0.003125, 0.9336, 0.003125, 0.9336, 0.04844, 0.8789, 0.04844, 0.8789, 0.003125, 0.9336, 0.003125, 0.9336, 0.04844, 0.8789, 0.04844, 0.8789, 0.003125, 0.9336, 0.003125, 0.9336, 0.04844, 0.8789, 0.04844, 0.8789, 0.003125, 0.9336, 0.003125, 0.9336, 0.04844, 0.8789, 0.04844, 0.8789, 0.003125, 0.9336, 0.003125, 0.9336, 0.04844, 0.8789, 0.003125, 0.9336, 0.003125, 0.9336, 0.04844, 0.8789, 0.04844, 0.8789, 0.003125, 0.9336, 0.003125, 0.9336, 0.04844, 0.8789, 0.04844, 0.8789, 0.003125, 0.9336, 0.003125, 0.9336, 0.04844, 0.8789, 0.04844, 0.8789, 0.003125, 0.9336, 0.003125, 0.9336, 0.04844, 0.8789, 0.04844, 0.8789, 0.003125, 0.9336, 0.003125, 0.9336, 0.04844, 0.8789, 0.04844, 0.8789, 0.003125, 0.9336, 0.003125, 0.9336, 0.04844, 0.8789, 0.04844, 0.8789, 0.003125, 0.9336, 0.003125, 0.9336, 0.04844, 0.8789, 0.04844, 0.8789, 0.003125, 0.9336, 0.003125, 0.9336, 0.04844, 0.8789, 0.04844, 0.8789, 0.003125, 0.9336, 0.003125, 0.9336, 0.04844, 0.8789, 0.04844, 0.8789, 0.003125, 0.9336, 0.003125, 0.9336, 0.04844, 0.8789, 0.04844, 0.8789, 0.003125, 0.9336, 0.003125, 0.9336, 0.04844, 0.8789, 0.04844, 0.8789, 0.003125, 0.9336, 0.003125, 0.9336, 0.04844, 0.8789, 0.04844, 0.8789, 0.003125, 0.9336, 0.003125, 0.9336, 0.04844, 0.8789, 0.04844, 0.8789, 0.003125, 0.9336, 0.003125, 0.9336, 0.04844, 0.8789, 0.04844, 0.8789, 0.003125, 0.9336, 0.003125, 0.9336, 0.04844, 0.8789, 0.04844, 0.8789, 0.003125, 0.9336, 0.003125, 0.9336, 0.04844, 0.8789, 0.04844, 0.8789, 0.003125, 0.9336, 0.003125, 0.9336, 0.04844, 0.8789, 0.04844, 0.8789, 0.003125, 0.9336, 0.003125, 0.9336, 0.04844, 0.8789, 0.04844, 0.8789, 0.003125, 0.9336, 0.003125, 0.9336, 0.04844, 0.8789, 0.04844, 0.8789, 0.003125, 0.9336, 0.003125, 0.9336, 0.04844, 0.8789, 0.04844, 0.8789, 0.003125, 0.9336, 0.003125, 0.9336, 0.04844, 0.8789, 0.04844, 0.8789, 0.003125, 0.9336, 0.003125, 0.9336, 0.04844, 0.8789, 0.04844, 0.8789, 0.003125, 0.9336, 0.003125, 0.9336, 0.04844, 0.8789, 0.04844, 0.8789, 0.003125, 0.9336, 0.003125, 0.9336, 0.04844, 0.8789, 0.04844, 0.8789, 0.003125, 0.9336, 0.003125, 0.9336, 0.04844, 0.8789, 0.04844, 0.8789, 0.003125, 0.9336, 0.003125, 0.9336, 0.04844, 0.8789, 0.04844, 0.8789, 0.003125, 0.9336, 0.003125, 0.9336, 0.04844, 0.8789, 0.04844, 0.8789, 0.003125, 0.9336, 0.003125, 0.9336, 0.04844, 0.8789, 0.04844, 0.8789, 0.003125, 0.9336, 0.003125, 0.9336, 0.04844, 0.8789, 0.04844, 0.8789, 0.003125, 0.9336, 0.003125, 0.9336, 0.04844, 0.8789, 0.04844, 0.8789, 0.003125, 0.9336, 0.003125, 0.9336, 0.04844, 0.8789, 0.04844, 0.8789, 0.003125, 0.9336, 0.003125, 0.9336, 0.04844, 0.8789, 0.04844, 0.8789, 0.003125, 0.9336, 0.003125, 0.9336, 0.04844, 0.8789, 0.04844, 0.8789, 0.003125, 0.9336, 0.003125, 0.9336, 0.04844, 0.8789, 0.04844, 0.8789, 0.003125, 0.9336, 0.003125, 0.9336, 0.04844, 0.8789, 0.04844, 0.8789, 0.003125, 0.9336, 0.003125, 0.9336, 0.04844, 0.8789, 0.04844, 0.8789, 0.003125, 0.9336, 0.003125, 0.9336, 0.04844, 0.8789, 0.04844, 0.8789, 0.003125, 0.9336, 0.003125, 0.9336, 0.04844, 0.8789, 0.04844, 0.8789, 0.003125, 0.9336, 0.003125, 0.9336, 0.04844, 0.8789, 0.04844, 0.8789, 0.003125, 0.9336, 0.003125, 0.9336, 0.04844, 0.8789, 0.04844, 0.8789, 0.003125, 0.9336, 0.003125, 0.9336, 0.04844, 0.8789, 0.04844, 0.8789, 0.003125, 0.9336, 0.003125, 0.9336, 0.04844, 0.8789, 0.04844, 0.8789, 0.003125, 0.9336, 0.003125, 0.9336, 0.04844, 0.8789, 0.04844, 0.8789, 0.003125, 0.9336, 0.003125, 0.9336, 0.04844, 0.8789, 0.04844, 0.8789, 0.003125, 0.9336, 0.003125, 0.9336, 0.04844, 0.8789, 0.04844, 0.8789, 0.003125, 0.9336, 0.003125, 0.9336, 0.04844, 0.8789, 0.04844, 0.8789, 0.003125, 0.9336, 0.003125, 0.9336, 0.04844, 0.8789, 0.04844, 0.8789, 0.003125, 0.9336, 0.003125, 0.9336, 0.04844, 0.8789, 0.04844, 0.8789, 0.003125, 0.9336, 0.003125, 0.9336, 0.04844, 0.8789, 0.04844, 0.8789, 0.003125, 0.9336, 0.003125, 0.9336, 0.04844, 0.8789, 0.04844, 0.8789, 0.003125, 0.9336, 0.003125, 0.9336, 0.04844, 0.8789, 0.04844, 0.8789, 0.003125, 0.9336, 0.003125, 0.9336, 0.04844, 0.8789, 0.04844, 0.8789, 0.003125, 0.9336, 0.003125, 0.9336, 0.04844, 0.8789, 0.04844, 0.8789, 0.003125, 0.9336, 0.003125, 0.9336, 0.04844, 0.8789, 0.04844, 0.8789, 0.003125, 0.9336, 0.003125, 0.9336, 0.04844, 0.8789, 0.04844, 0.8789, 0.003125, 0.9336, 0.003125, 0.9336, 0.04844, 0.8789, 0.04844, 0.8789, 0.003125, 0.9336, 0.003125, 0.9336, 0.04844, 0.8789, 0.04844, 0.8789, 0.003125, 0.9336, 0.003125, 0.9336, 0.04844, 0.8789, 0.04844, 0.8789, 0.003125, 0.9336, 0.003125, 0.9336, 0.04844, 0.8789, 0.04844, 0.8789, 0.003125, 0.9336, 0.003125, 0.9336, 0.04844, 0.8789, 0.04844, 0.8789, 0.003125, 0.9336, 0.003125, 0.9336, 0.04844, 0.8789, 0.04844, 0.8789, 0.003125, 0.9336, 0.003125, 0.9336, 0.04844, 0.8789, 0.04844, 0.8789, 0.003125, 0.9336, 0.003125, 0.9336, 0.04844, 0.8789, 0.04844, 0.8789, 0.003125, 0.9336, 0.003125, 0.9336, 0.04844, 0.8789, 0.04844, 0.8789, 0.003125, 0.9336, 0.003125, 0.9336, 0.04844, 0.8789, 0.04844, 0.8789, 0.003125, 0.9336, 0.003125, 0.9336, 0.04844, 0.8789, 0.04844, 0.8789, 0.003125, 0.9336, 0.003125, 0.9336, 0.04844, 0.8789, 0.04844, 0.8789, 0.003125, 0.9336, 0.003125, 0.9336, 0.04844, 0.8789, 0.04844, 0.8789, 0.003125, 0.9336, 0.003125, 0.9336, 0.04844, 0.8789, 0.003125, 0.9336, 0.003125, 0.9336, 0.04844, 0.8789, 0.04844, 0.8789, 0.003125, 0.9336, 0.003125, 0.9336, 0.04844, 0.8789, 0.04844, 0.8789, 0.003125, 0.9336, 0.003125, 0.9336, 0.04844, 0.8789, 0.04844, 0.8789, 0.003125, 0.9336, 0.003125, 0.9336, 0.04844, 0.8789, 0.04844, 0.8789, 0.003125, 0.9336, 0.003125, 0.9336, 0.04844, 0.8789, 0.04844, 0.8789, 0.003125, 0.9336, 0.003125, 0.9336, 0.04844, 0.8789, 0.04844, 0.8789, 0.003125, 0.9336, 0.003125, 0.9336, 0.04844, 0.8789, 0.04844, 0.8789, 0.003125, 0.9336, 0.003125, 0.9336, 0.04844, 0.8789, 0.04844, 0.8789, 0.003125, 0.9336, 0.003125, 0.9336, 0.04844, 0.8789, 0.04844, 0.8789, 0.003125, 0.9336, 0.003125, 0.9336, 0.04844, 0.8789, 0.04844, 0.8789, 0.003125, 0.9336, 0.003125, 0.9336, 0.04844, 0.8789, 0.04844, 0.8789, 0.003125, 0.9336, 0.003125, 0.9336, 0.04844, 0.8789, 0.04844, 0.8789, 0.003125, 0.9336, 0.003125, 0.9336, 0.04844, 0.8789, 0.04844, 0.8789, 0.003125, 0.9336, 0.003125, 0.9336, 0.04844, 0.8789, 0.04844, 0.8789, 0.003125, 0.9336, 0.003125, 0.9336, 0.04844, 0.8789, 0.04844, 0.8789, 0.003125, 0.9336, 0.003125, 0.9336, 0.04844, 0.8789, 0.04844, 0.8789, 0.003125, 0.9336, 0.003125, 0.9336, 0.04844, 0.8789, 0.04844, 0.8789, 0.003125, 0.9336, 0.003125, 0.9336, 0.04844, 0.8789, 0.04844, 0.8789, 0.003125, 0.9336, 0.003125, 0.9336, 0.04844, 0.8789, 0.04844, 0.8789, 0.003125, 0.9336, 0.003125, 0.9336, 0.04844, 0.8789, 0.04844, 0.8789, 0.003125, 0.9336, 0.003125, 0.9336, 0.04844, 0.8789, 0.04844, 0.8789, 0.003125, 0.9336, 0.003125, 0.9336, 0.04844, 0.8789, 0.04844, 0.8789, 0.003125, 0.9336, 0.003125, 0.9336, 0.04844, 0.8789, 0.04844, 0.8789, 0.003125, 0.9336, 0.003125, 0.9336, 0.04844, 0.8789, 0.04844, 0.8789, 0.003125, 0.9336, 0.003125, 0.9336, 0.04844, 0.8789, 0.04844, 0.8789, 0.003125, 0.9336, 0.003125, 0.9336, 0.04844, 0.8789, 0.04844, 0.8789, 0.003125, 0.9336, 0.003125, 0.9336, 0.04844, 0.8789, 0.04844, 0.8789, 0.003125, 0.9336, 0.003125, 0.9336, 0.04844, 0.8789, 0.04844, 0.8789, 0.003125, 0.9336, 0.003125, 0.9336, 0.04844, 0.8789, 0.04844, 0.8789, 0.003125, 0.9336, 0.003125, 0.9336, 0.04844, 0.8789, 0.04844, 0.8789, 0.003125, 0.9336, 0.003125, 0.9336, 0.04844, 0.8789, 0.04844, 0.8789, 0.003125, 0.9336, 0.003125, 0.9336, 0.04844, 0.8789, 0.04844, 0.8789, 0.003125, 0.9336, 0.003125, 0.9336, 0.04844, 0.8789, 0.04844, 0.8789, 0.003125, 0.9336, 0.003125, 0.9336, 0.04844, 0.8789, 0.04844, 0.8789, 0.003125, 0.9336, 0.003125, 0.9336, 0.04844, 0.8789, 0.04844, 0.8789, 0.003125, 0.9336, 0.003125, 0.9336, 0.04844, 0.8789, 0.04844, 0.8789, 0.003125, 0.9336, 0.003125, 0.9336, 0.04844, 0.8789, 0.04844, 0.8789, 0.003125, 0.9336, 0.003125, 0.9336, 0.04844, 0.8789, 0.04844, 0.8789, 0.003125, 0.9336, 0.003125, 0.9336, 0.04844, 0.8789, 0.04844, 0.8789, 0.003125, 0.9336, 0.003125, 0.9336, 0.04844, 0.8789, 0.04844, 0.8789, 0.003125, 0.9336, 0.003125, 0.9336, 0.04844, 0.8789, 0.003125, 0.9336, 0.003125, 0.9336, 0.04844, 0.8789, 0.04844, 0.8789, 0.003125, 0.9336, 0.003125, 0.9336, 0.04844, 0.8789, 0.003125, 0.9336, 0.003125, 0.9336, 0.04844, 0.8789, 0.003125, 0.9336, 0.003125, 0.9336, 0.04844, 0.8789, 0.003125, 0.9336, 0.003125, 0.9336, 0.04844, 0.8789, 0.04844, 0.8789, 0.003125, 0.9336, 0.003125, 0.9336, 0.04844, 0.8789, 0.04844, 0.8789, 0.003125, 0.9336, 0.003125, 0.9336, 0.04844, 0.8789, 0.04844, 0.8789, 0.003125, 0.9336, 0.003125, 0.9336, 0.04844, 0.8789, 0.04844, 0.8789, 0.003125, 0.9336, 0.003125, 0.9336, 0.04844, 0.8789, 0.04844, 0.8789, 0.003125, 0.9336, 0.003125, 0.9336, 0.04844, 0.8789, 0.04844, 0.8789, 0.003125, 0.9336, 0.003125, 0.9336, 0.04844, 0.8789, 0.04844, 0.8789, 0.003125, 0.9336, 0.003125, 0.9336, 0.04844, 0.8789, 0.04844, 0.8789, 0.003125, 0.9336, 0.003125, 0.9336, 0.04844, 0.8789, 0.04844, 0.8789, 0.003125, 0.9336, 0.003125, 0.9336, 0.04844, 0.8789, 0.04844, 0.8789, 0.003125, 0.9336, 0.003125, 0.9336, 0.04844, 0.8789, 0.04844, 0.8789, 0.003125, 0.9336, 0.003125, 0.9336, 0.04844, 0.8789, 0.04844, 0.8789, 0.003125, 0.9336, 0.003125, 0.9336, 0.04844, 0.8789, 0.04844, 0.8789, 0.003125, 0.9336, 0.003125, 0.9336, 0.04844, 0.8789, 0.04844, 0.8789, 0.003125, 0.9336, 0.003125, 0.9336, 0.04844, 0.8789, 0.04844, 0.8789, 0.003125, 0.9336, 0.003125, 0.9336, 0.04844, 0.8789, 0.04844, 0.8789, 0.003125, 0.9336, 0.003125, 0.9336, 0.04844, 0.8789, 0.04844, 0.8789, 0.003125, 0.9336, 0.003125, 0.9336, 0.04844, 0.8789, 0.04844, 0.8789, 0.003125, 0.9336, 0.003125, 0.9336, 0.04844, 0.8789, 0.04844, 0.8789, 0.003125, 0.9336, 0.003125, 0.9336, 0.04844, 0.8789, 0.003125, 0.9336, 0.003125, 0.9336, 0.04844, 0.8789, 0.04844, 0.8789, 0.003125, 0.9336, 0.003125, 0.9336, 0.04844, 0.8789, 0.04844, 0.8789, 0.003125, 0.9336, 0.003125, 0.9336, 0.04844, 0.8789, 0.04844, 0.8789, 0.003125, 0.9336, 0.003125, 0.9336, 0.04844, 0.8789, 0.04844, 0.8789, 0.003125, 0.9336, 0.003125, 0.9336, 0.04844, 0.8789, 0.04844, 0.8789, 0.003125, 0.9336, 0.003125, 0.9336, 0.04844, 0.8789, 0.04844, 0.8789, 0.003125, 0.9336, 0.003125, 0.9336, 0.04844, 0.8789, 0.04844, 0.8789, 0.003125, 0.9336, 0.003125, 0.9336, 0.04844, 0.8789, 0.04844, 0.8789, 0.003125, 0.9336, 0.003125, 0.9336, 0.04844, 0.8789, 0.04844, 0.8789, 0.003125, 0.9336, 0.003125, 0.9336, 0.04844, 0.8789, 0.04844, 0.8789, 0.003125, 0.9336, 0.003125, 0.9336, 0.04844, 0.8789, 0.04844, 0.8789, 0.003125, 0.9336, 0.003125, 0.9336, 0.04844, 0.8789, 0.04844, 0.8789, 0.003125, 0.9336, 0.003125, 0.9336, 0.04844, 0.8789, 0.04844, 0.8789, 0.003125, 0.9336, 0.003125, 0.9336, 0.04844, 0.8789, 0.04844, 0.8789, 0.003125, 0.9336, 0.003125, 0.9336, 0.04844, 0.8789, 0.04844, 0.8789, 0.003125, 0.9336, 0.003125, 0.9336, 0.04844, 0.8789, 0.003125, 0.9336, 0.003125, 0.9336, 0.04844, 0.8789, 0.003125, 0.9336, 0.003125, 0.9336, 0.04844, 0.8789, 0.003125, 0.9336, 0.003125, 0.9336, 0.04844, 0.8789, 0.003125, 0.9336, 0.003125, 0.9336, 0.04844, 0.8789, 0.003125, 0.9336, 0.003125, 0.9336, 0.04844, 0.8789, 0.003125, 0.9336, 0.003125, 0.9336, 0.04844, 0.8789, 0.003125, 0.9336, 0.003125, 0.9336, 0.04844, 0.8789, 0.003125, 0.9336, 0.003125, 0.9336, 0.04844, 0.8789, 0.003125, 0.9336, 0.003125, 0.9336, 0.04844, 0.8789, 0.003125, 0.9336, 0.003125, 0.9336, 0.04844, 0.8789, 0.003125, 0.9336, 0.003125, 0.9336, 0.04844, 0.8789, 0.003125, 0.9336, 0.003125, 0.9336, 0.04844, 0.8789, 0.003125, 0.9336, 0.003125, 0.9336, 0.04844, 0.8789, 0.003125, 0.9336, 0.003125, 0.9336, 0.04844, 0.8789, 0.003125, 0.9336, 0.003125, 0.9336, 0.04844, 0.8789, 0.003125, 0.9336, 0.003125, 0.9336, 0.04844, 0.8789, 0.003125, 0.9336, 0.003125, 0.9336, 0.04844, 0.8789, 0.003125, 0.9336, 0.003125, 0.9336, 0.04844, 0.8789, 0.003125, 0.9336, 0.003125, 0.9336, 0.04844, 0.8789, 0.003125, 0.9336, 0.003125, 0.9336, 0.04844, 0.8789, 0.003125, 0.9336, 0.003125, 0.9336, 0.04844, 0.8789, 0.003125, 0.9336, 0.003125, 0.9336, 0.04844, 0.8789, 0.003125, 0.9336, 0.003125, 0.9336, 0.04844, 0.8789, 0.003125, 0.9336, 0.003125, 0.9336, 0.04844, 0.8789, 0.003125, 0.9336, 0.003125, 0.9336, 0.04844, 0.8789, 0.003125, 0.9336, 0.003125, 0.9336, 0.04844, 0.8789, 0.003125, 0.9336, 0.003125, 0.9336, 0.04844, 0.8789, 0.003125, 0.9336, 0.003125, 0.9336, 0.04844, 0.8789, 0.003125, 0.9336, 0.003125, 0.9336, 0.04844, 0.8789, 0.003125, 0.9336, 0.003125, 0.9336, 0.04844, 0.8789, 0.003125, 0.9336, 0.003125, 0.9336, 0.04844, 0.8789, 0.003125, 0.9336, 0.003125, 0.9336, 0.04844, 0.8789, 0.003125, 0.9336, 0.003125, 0.9336, 0.04844, 0.8789, 0.003125, 0.9336, 0.003125, 0.9336, 0.04844, 0.8789, 0.003125, 0.9336, 0.003125, 0.9336, 0.04844, 0.8789, 0.003125, 0.9336, 0.003125, 0.9336, 0.04844, 0.8789, 0.003125, 0.9336, 0.003125, 0.9336, 0.04844, 0.8789, 0.003125, 0.9336, 0.003125, 0.9336, 0.04844, 0.8789, 0.003125, 0.9336, 0.003125, 0.9336, 0.04844, 0.8789, 0.003125, 0.9336, 0.003125, 0.9336, 0.04844, 0.8789, 0.003125, 0.9336, 0.003125, 0.9336, 0.04844, 0.8789, 0.003125, 0.9336, 0.003125, 0.9336, 0.04844, 0.8789, 0.003125, 0.9336, 0.003125, 0.9336, 0.04844, 0.8789, 0.003125, 0.9336, 0.003125, 0.9336, 0.04844, 0.8789, 0.003125, 0.9336, 0.003125, 0.9336, 0.04844, 0.8789, 0.003125, 0.9336, 0.003125, 0.9336, 0.04844, 0.8789, 0.003125, 0.9336, 0.003125, 0.9336, 0.04844, 0.8789, 0.003125, 0.9336, 0.003125, 0.9336, 0.04844, 0.8789, 0.003125, 0.9336, 0.003125, 0.9336, 0.04844, 0.8789, 0.003125, 0.9336, 0.003125, 0.9336, 0.04844, 0.8789, 0.003125, 0.9336, 0.003125, 0.9336, 0.04844, 0.8789, 0.003125, 0.9336, 0.003125, 0.9336, 0.04844, 0.8789, 0.003125, 0.9336, 0.003125, 0.9336, 0.04844, 0.8789, 0.003125, 0.9336, 0.003125, 0.9336, 0.04844, 0.8789, 0.003125, 0.9336, 0.003125, 0.9336, 0.04844, 0.8789, 0.003125, 0.9336, 0.003125, 0.9336, 0.04844, 0.8789, 0.003125, 0.9336, 0.003125, 0.9336, 0.04844, 0.8789, 0.003125, 0.9336, 0.003125, 0.9336, 0.04844, 0.8789, 0.003125, 0.9336, 0.003125, 0.9336, 0.04844, 0.8789, 0.003125, 0.9336, 0.003125, 0.9336, 0.04844, 0.8789, 0.003125, 0.9336, 0.003125, 0.9336, 0.04844, 0.8789, 0.003125, 0.9336, 0.003125, 0.9336, 0.04844, 0.8789, 0.003125, 0.9336, 0.003125, 0.9336, 0.04844, 0.8789, 0.003125, 0.9336, 0.003125, 0.9336, 0.04844, 0.8789, 0.003125, 0.9336, 0.003125, 0.9336, 0.04844, 0.8789, 0.003125, 0.9336, 0.003125, 0.9336, 0.04844, 0.8789, 0.003125, 0.9336, 0.003125, 0.9336, 0.04844, 0.8789, 0.003125, 0.9336, 0.003125, 0.9336, 0.04844, 0.8789, 0.003125, 0.9336, 0.003125, 0.9336, 0.04844, 0.8789, 0.003125, 0.9336, 0.003125, 0.9336, 0.04844, 0.8789, 0.003125, 0.9336, 0.003125, 0.9336, 0.04844, 0.8789, 0.003125, 0.9336, 0.003125, 0.9336, 0.04844, 0.8789, 0.003125, 0.9336, 0.003125, 0.9336, 0.04844, 0.8789, 0.003125, 0.9336, 0.003125, 0.9336, 0.04844, 0.8789, 0.003125, 0.9336, 0.003125, 0.9336, 0.04844, 0.8789, 0.003125, 0.9336, 0.003125, 0.9336, 0.04844, 0.8789, 0.003125, 0.9336, 0.003125, 0.9336, 0.04844, 0.8789, 0.003125, 0.9336, 0.003125, 0.9336, 0.04844, 0.8789, 0.003125, 0.9336, 0.003125, 0.9336, 0.04844, 0.8789, 0.003125, 0.9336, 0.003125, 0.9336, 0.04844, 0.8789, 0.003125, 0.9336, 0.003125, 0.9336, 0.04844, 0.8789, 0.003125, 0.9336, 0.003125, 0.9336, 0.04844, 0.8789, 0.003125, 0.9336, 0.003125, 0.9336, 0.04844, 0.8789, 0.003125, 0.9336, 0.003125, 0.9336, 0.04844, 0.8789, 0.003125, 0.9336, 0.003125, 0.9336, 0.04844, 0.8789, 0.003125, 0.9336, 0.003125, 0.9336, 0.04844, 0.8789, 0.003125, 0.9336, 0.003125, 0.9336, 0.04844, 0.8789, 0.003125, 0.9336, 0.003125, 0.9336, 0.04844, 0.8789, 0.003125, 0.9336, 0.003125, 0.9336, 0.04844, 0.8789, 0.003125, 0.9336, 0.003125, 0.9336, 0.04844, 0.8789, 0.003125, 0.9336, 0.003125, 0.9336, 0.04844, 0.8789, 0.003125, 0.9336, 0.003125, 0.9336, 0.04844, 0.8789, 0.003125, 0.9336, 0.003125, 0.9336, 0.04844, 0.8789, 0.003125, 0.9336, 0.003125, 0.9336, 0.04844, 0.8789, 0.003125, 0.9336, 0.003125, 0.9336, 0.04844, 0.8789, 0.003125, 0.9336, 0.003125, 0.9336, 0.04844, 0.8789, 0.003125, 0.9336, 0.003125, 0.9336, 0.04844, 0.8789, 0.003125, 0.9336, 0.003125, 0.9336, 0.04844, 0.8789, 0.003125, 0.9336, 0.003125, 0.9336, 0.04844, 0.8789, 0.003125, 0.9336, 0.003125, 0.9336, 0.04844, 0.8789, 0.003125, 0.9336, 0.003125, 0.9336, 0.04844, 0.8789, 0.003125, 0.9336, 0.003125, 0.9336, 0.04844, 0.8789, 0.003125, 0.9336, 0.003125, 0.9336, 0.04844, 0.8789, 0.003125, 0.9336, 0.003125, 0.9336, 0.04844, 0.8789, 0.003125, 0.9336, 0.003125, 0.9336, 0.04844, 0.8789, 0.003125, 0.9336, 0.003125, 0.9336, 0.04844, 0.8789, 0.003125, 0.9336, 0.003125, 0.9336, 0.04844, 0.8789, 0.003125, 0.9336, 0.003125, 0.9336, 0.04844, 0.8789, 0.003125, 0.9336, 0.003125, 0.9336, 0.04844, 0.8789, 0.003125, 0.9336, 0.003125, 0.9336, 0.04844, 0.8789, 0.003125, 0.9336, 0.003125, 0.9336, 0.04844, 0.8789, 0.003125, 0.9336, 0.003125, 0.9336, 0.04844, 0.8789, 0.003125, 0.9336, 0.003125, 0.9336, 0.04844, 0.8789, 0.003125, 0.9336, 0.003125, 0.9336, 0.04844, 0.8789, 0.003125, 0.9336, 0.003125, 0.9336, 0.04844, 0.8789, 0.003125, 0.9336, 0.003125, 0.9336, 0.04844, 0.8789, 0.003125, 0.9336, 0.003125, 0.9336, 0.04844, 0.8789, 0.003125, 0.9336, 0.003125, 0.9336, 0.04844, 0.8789, 0.003125, 0.9336, 0.003125, 0.9336, 0.04844, 0.8789, 0.003125, 0.9336, 0.003125, 0.9336, 0.04844, 0.8789, 0.003125, 0.9336, 0.003125, 0.9336, 0.04844, 0.8789, 0.003125, 0.9336, 0.003125, 0.9336, 0.04844, 0.8789, 0.003125, 0.9336, 0.003125, 0.9336, 0.04844])
me_cylinder_006.materials.append(mat_base)
me_cylinder_006.use_remesh_preserve_volume = False
me_cylinder_006.use_remesh_preserve_attributes = False
me_cylinder_006.use_mirror_vertex_groups = False
me_cylinder_006.update()

# ---- objects
ob_cube_006 = bpy.data.objects.new('Cube.006', me_cube_009)
ob_cube_002 = bpy.data.objects.new('Cube.002', me_cube_008)
ob_cylinder_001 = bpy.data.objects.new('Cylinder.001', me_cylinder_002)
ob_cube_005 = bpy.data.objects.new('Cube.005', me_cube_007)
ob_cube_004 = bpy.data.objects.new('Cube.004', me_cube_006)
ob_cube_003 = bpy.data.objects.new('Cube.003', me_cube_005)
ob_cube_001 = bpy.data.objects.new('Cube.001', me_cube_003)
ob_cube = bpy.data.objects.new('Cube', me_cube_001)
ob_0base_001 = bpy.data.objects.new('0BASE.001', me_cylinder_000)
ob_0base_icon = bpy.data.objects.new('0BASE_ICON', me_cylinder_005)
ob_0front = bpy.data.objects.new('0FRONT', me_plane_002)
ob_1back = bpy.data.objects.new('1BACK', me_plane_004)
ob_0base = bpy.data.objects.new('0BASE', me_cylinder_006)
ob_lamp = bpy.data.objects.new('Lamp', light_lamp)
ob_camera = bpy.data.objects.new('Camera', cam_camera)

# ---- transforms, parenting, visibility, modifiers, constraints
ob_cube_006.location = (0.0, 0.0, 0.4561)
ob_cube_006.scale = (0.595, 1.0, 1.0)
ob_cube_006.lineart.crease_threshold = 0.0
ob_cube_002.location = (-2.0, 0.4402, 0.0)
ob_cube_002.scale = (0.4504, 0.1004, 1.0)
ob_cube_002.lineart.crease_threshold = 0.0
ob_cylinder_001.location = (4.0, 0.0, -0.2061)
ob_cylinder_001.scale = (0.7014, 0.7014, 0.9977)
ob_cylinder_001.lineart.crease_threshold = 0.0
ob_cube_005.location = (4.0, 0.0, 0.0)
ob_cube_005.rotation_euler = (0.0, -0.0, 0.7854)
ob_cube_005.scale = (0.02, 1.0, 1.0)
ob_cube_005.lineart.crease_threshold = 0.0
ob_cube_004.location = (4.0, 0.4402, 0.0)
ob_cube_004.scale = (1.0, 0.1004, 1.0)
ob_cube_004.lineart.crease_threshold = 0.0
ob_cube_003.location = (4.0, 0.5847, 0.0)
ob_cube_003.scale = (1.0, 0.1004, 1.0)
ob_cube_003.lineart.crease_threshold = 0.0
ob_cube_001.location = (0.0, 0.4402, 0.0)
ob_cube_001.scale = (0.4504, 0.1004, 1.0)
ob_cube_001.lineart.crease_threshold = 0.0
ob_cube.location = (0.0, 0.0, -2.0)
ob_cube.rotation_euler = (0.0, -0.0, 0.7854)
ob_cube.scale = (0.02, 1.0, 1.0)
ob_cube.lineart.crease_threshold = 0.0
ob_0base_001.location = (4.768e-07, -0.0128, 0.0)
ob_0base_001.scale = (0.7, 0.7, 0.7)
ob_0base_001.lineart.crease_threshold = 0.0
ob_0base_icon.parent = ob_0base_001
ob_0base_icon.location = (1.431e-06, -0.8912, 0.03)
ob_0base_icon.rotation_euler = (0.0, 0.0, 4.712)
ob_0base_icon.scale = (1.65, 1.65, 1.65)
ob_0base_icon.lineart.crease_threshold = 0.0
ob_0front.parent = ob_0base_001
ob_0front.matrix_parent_inverse = Matrix(((1.429, 0.0, 0.0, -6.812e-07), (0.0, 1.429, 0.0, 0.0), (0.0, 0.0, 1.429, 0.0), (0.0, 0.0, 0.0, 1.0)))
ob_0front.location = (0.0, 0.0, 0.0)
ob_0front.rotation_euler = (1.571, -0.0, 0.0)
ob_0front.scale = (1.5, 1.5, 1.5)
ob_0front.lineart.crease_threshold = 0.0
ob_1back.parent = ob_0base_001
ob_1back.matrix_parent_inverse = Matrix(((1.429, 0.0, 0.0, -6.812e-07), (0.0, 1.429, 0.0, 0.0), (0.0, 0.0, 1.429, 0.0), (0.0, 0.0, 0.0, 1.0)))
ob_1back.location = (0.0, 0.0, 0.0)
ob_1back.rotation_euler = (1.571, -0.0, 3.142)
ob_1back.scale = (1.5, 1.5, 1.5)
ob_1back.lineart.crease_threshold = 0.0
ob_0base.location = (4.768e-07, 0.0, 0.0)
ob_0base.hide_viewport = True
ob_0base.lineart.crease_threshold = 0.0
ob_lamp.location = (4.076, 1.005, 5.904)
ob_lamp.rotation_euler = (0.6503, 0.05522, 1.866)
ob_lamp.scale = (0.5, 0.5, 0.5)
ob_lamp.lock_rotations_4d = False
ob_lamp.empty_display_type = 'ARROWS'
ob_lamp.color = (0.0, 0.0, 0.0, 0.0)
ob_lamp.lineart.crease_threshold = 0.0
ob_camera.location = (7.481, -6.508, 5.344)
ob_camera.rotation_euler = (1.109, 0.0, 0.8149)
ob_camera.scale = (0.5, 0.5, 0.5)
ob_camera.lock_rotations_4d = False
ob_camera.empty_display_type = 'ARROWS'
ob_camera.color = (0.0, 0.0, 0.0, 0.0)
ob_camera.display_type = 'WIRE'
ob_camera.lineart.crease_threshold = 0.0

# ---- collection membership
col_collection_1.objects.link(ob_cube_006)
col_collection_1.objects.link(ob_cube_002)
col_collection_1.objects.link(ob_cylinder_001)
col_collection_1.objects.link(ob_cube_005)
col_collection_1.objects.link(ob_cube_004)
col_collection_1.objects.link(ob_cube_003)
col_collection_1.objects.link(ob_cube_001)
col_collection_1.objects.link(ob_cube)
col_collection_1.objects.link(ob_0base_001)
col_collection_1.objects.link(ob_0base_icon)
col_collection_1.objects.link(ob_0front)
col_collection_1.objects.link(ob_1back)
col_collection_1.objects.link(ob_0base)
col_collection_1.objects.link(ob_lamp)
col_collection_1.objects.link(ob_camera)

# ---- scene / render settings (as saved in the file)
scene.camera = ob_camera
scene.frame_start = 1; scene.frame_end = 250; scene.frame_set(1)
scene.render.engine = 'BLENDER_EEVEE_NEXT'
scene.render.resolution_percentage = 50
scene.render.dither_intensity = 0.0
scene.cycles.use_denoising = False
scene.cycles.samples = 128
scene.cycles.sampling_pattern = 'TABULATED_SOBOL'
scene.cycles.light_sampling_threshold = 0.0
scene.cycles.use_adaptive_sampling = False
scene.cycles.use_light_tree = False
scene.cycles.blur_glossy = 0.0
scene.cycles.sample_clamp_indirect = 0.0
scene.view_settings.view_transform = 'Standard'
bpy.context.view_layer.update()
